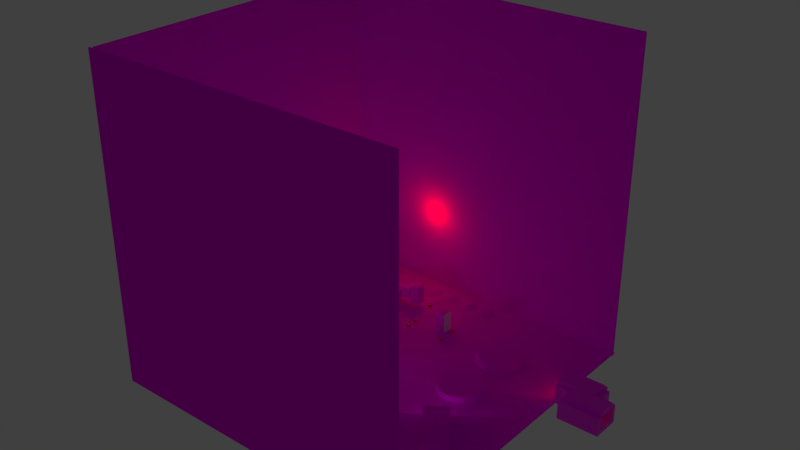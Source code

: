 # Source: room.blend  (saved by Blender 4.3.34; exported with 4.5.12 LTS)
import bpy
from mathutils import Matrix  # noqa: F401  (used for matrix-valued properties, if any)

bpy.ops.wm.read_factory_settings(use_empty=True)
scene = bpy.context.scene
scene.name = 'Scene'

# ---- collections
col_collection_1 = bpy.data.collections.new('Collection 1'); scene.collection.children.link(col_collection_1)

# ---- images (referenced by path relative to the original .blend; pixels are not part of the script)
import os
ASSET_DIR = os.environ.get("B2B_ASSET_DIR", "")  # directory of the original .blend (textures are referenced by path, not embedded)
HERE = os.path.dirname(os.path.abspath(__file__))  # packed textures are extracted next to this script under _unpacked/

def load_image(name, relpath, width, height, colorspace="sRGB"):
    """Load a texture the original file referenced (path relative to the .blend, or extracted next to this script)."""
    p = next((c for c in (os.path.join(HERE, relpath), os.path.join(ASSET_DIR, relpath)) if relpath and os.path.exists(c)), "")
    if p:
        img = bpy.data.images.load(p, check_existing=True)
        img.name = name
    else:  # same state as the original file: an image datablock whose file is absent (Cycles renders it pink)
        img = bpy.data.images.new(name, width, height)
        img.source = "FILE"
        img.filepath = "//" + (relpath or name)
    img.colorspace_settings.name = colorspace
    return img
img_hightech_png = load_image('hightech.png', 'hightech.png', 1024, 1024, 'sRGB')
img_mesh_png = load_image('mesh.png', 'mesh.png', 1024, 1024, 'sRGB')
img_floor_png = load_image('floor.png', 'floor.png', 1024, 1024, 'sRGB')
img_tile01_png = load_image('tile01.png', 'tile01.png', 1024, 1024, 'sRGB')

# ---- materials (node trees are filled in below, after node groups)
mat_othermaterial = bpy.data.materials.new('OtherMaterial')
mat_othermaterial.alpha_threshold = 0.0
mat_othermaterial.use_transparent_shadow = False
mat_othermaterial.roughness = 0.5
mat_material_001 = bpy.data.materials.new('Material.001')
mat_material_001.alpha_threshold = 0.0
mat_material_001.use_transparent_shadow = False
mat_material_001.preview_render_type = 'CUBE'
mat_material_001.roughness = 0.5
mat_function = bpy.data.materials.new('Function')
mat_function.use_transparent_shadow = False
mat_floormat = bpy.data.materials.new('FloorMat')
mat_floormat.alpha_threshold = 0.0
mat_floormat.use_transparent_shadow = False
mat_floormat.preview_render_type = 'CUBE'
mat_floormat.roughness = 0.5
mat_floormat.specular_intensity = 0.0
mat_automat = bpy.data.materials.new('AutoMat')
mat_automat.use_transparent_shadow = False

# ---- material node trees
mat_othermaterial.use_nodes = True; mat_othermaterial.node_tree.nodes.clear()
_N = mat_othermaterial.node_tree.nodes; _L = mat_othermaterial.node_tree.links
n0 = _N.new('ShaderNodeOutputMaterial'); n0.name = 'Material Output'; n0.location = (300, 300)
n1 = _N.new('ShaderNodeBsdfPrincipled'); n1.name = 'Principled BSDF'; n1.location = (10, 300)
n1.distribution = 'GGX'
n1.subsurface_method = 'BURLEY'
n1.inputs[3].default_value = 1.45
n1.inputs[13].default_value = 0.0
n1.inputs[27].default_value = (0.0, 0.0, 0.0, 1.0)
n1.inputs[28].default_value = 1.0
n2 = _N.new('ShaderNodeTexImage'); n2.name = 'Image Texture'; n2.location = (-280, 280)
n2.image = img_hightech_png
_L.new(n1.outputs[0], n0.inputs[0])
_L.new(n2.outputs[0], n1.inputs[0])
n0.is_active_output = True
mat_material_001.use_nodes = True; mat_material_001.node_tree.nodes.clear()
_N = mat_material_001.node_tree.nodes; _L = mat_material_001.node_tree.links
n0 = _N.new('ShaderNodeOutputMaterial'); n0.name = 'Material Output'; n0.location = (300, 300)
n1 = _N.new('ShaderNodeBsdfPrincipled'); n1.name = 'Principled BSDF'; n1.location = (10, 300)
n1.distribution = 'GGX'
n1.subsurface_method = 'BURLEY'
n1.inputs[3].default_value = 1.45
n1.inputs[13].default_value = 0.0
n1.inputs[27].default_value = (0.0, 0.0, 0.0, 1.0)
n1.inputs[28].default_value = 1.0
n2 = _N.new('ShaderNodeTexImage'); n2.name = 'Image Texture'; n2.location = (-280, 280)
n2.image = img_mesh_png
_L.new(n1.outputs[0], n0.inputs[0])
_L.new(n2.outputs[0], n1.inputs[0])
n0.is_active_output = True
mat_function.use_nodes = True; mat_function.node_tree.nodes.clear()
_N = mat_function.node_tree.nodes; _L = mat_function.node_tree.links
n0 = _N.new('ShaderNodeBsdfPrincipled'); n0.name = 'Principled BSDF'; n0.location = (10, 300)
n0.distribution = 'GGX'
n0.subsurface_method = 'BURLEY'
n0.inputs[0].default_value = (0.8, 0.004389, 0.0, 1.0)
n0.inputs[3].default_value = 1.45
n0.inputs[27].default_value = (0.0, 0.0, 0.0, 1.0)
n0.inputs[28].default_value = 1.0
n1 = _N.new('ShaderNodeOutputMaterial'); n1.name = 'Material Output'; n1.location = (300, 300)
_L.new(n0.outputs[0], n1.inputs[0])
n1.is_active_output = True
mat_floormat.use_nodes = True; mat_floormat.node_tree.nodes.clear()
_N = mat_floormat.node_tree.nodes; _L = mat_floormat.node_tree.links
n0 = _N.new('ShaderNodeOutputMaterial'); n0.name = 'Material Output'; n0.location = (300, 300)
n1 = _N.new('ShaderNodeBsdfPrincipled'); n1.name = 'Principled BSDF'; n1.location = (10, 300)
n1.distribution = 'GGX'
n1.subsurface_method = 'BURLEY'
n1.inputs[3].default_value = 1.45
n1.inputs[13].default_value = 0.0
n1.inputs[27].default_value = (0.0, 0.0, 0.0, 1.0)
n1.inputs[28].default_value = 1.0
n2 = _N.new('ShaderNodeTexImage'); n2.name = 'Image Texture.001'; n2.location = (-280, 280)
n2.image = img_floor_png
_L.new(n1.outputs[0], n0.inputs[0])
_L.new(n2.outputs[0], n1.inputs[0])
n0.is_active_output = True
mat_automat.use_nodes = True; mat_automat.node_tree.nodes.clear()
_N = mat_automat.node_tree.nodes; _L = mat_automat.node_tree.links
n0 = _N.new('ShaderNodeBsdfPrincipled'); n0.name = 'Principled BSDF'; n0.location = (10, 300)
n0.distribution = 'GGX'
n0.subsurface_method = 'RANDOM_WALK_SKIN'
n0.inputs[3].default_value = 1.45
n0.inputs[27].default_value = (0.0, 0.0, 0.0, 1.0)
n0.inputs[28].default_value = 1.0
n1 = _N.new('ShaderNodeOutputMaterial'); n1.name = 'Material Output'; n1.location = (300, 300)
n2 = _N.new('ShaderNodeTexCoord'); n2.name = 'Texture Coordinate'; n2.location = (-470, 300)
n3 = _N.new('ShaderNodeTexImage'); n3.name = 'Image Texture'; n3.location = (-280, 329)
n3.image = img_tile01_png
_L.new(n0.outputs[0], n1.inputs[0])
_L.new(n3.outputs[0], n0.inputs[0])
_L.new(n2.outputs[2], n3.inputs[0])
n1.is_active_output = True

# ---- world
world_world = bpy.data.worlds.new('World'); scene.world = world_world
world_world.color = (0.05088, 0.05088, 0.05088)
world_world.use_sun_shadow = False
world_world.sun_shadow_jitter_overblur = 0.0
world_world.cycles.sampling_method = 'MANUAL'

# ---- lights
light_point_004 = bpy.data.lights.new('Point.004', 'POINT')
light_point_004.color = (0.9171, 1.0, 0.0)
light_point_004.transmission_factor = 0.0
light_point_004.energy = 1000.0
light_point_004.shadow_buffer_clip_start = 0.5
light_point_004.shadow_soft_size = 0.1
light_point_004.shadow_maximum_resolution = 0.006
light_point_004.use_absolute_resolution = True
light_point_003 = bpy.data.lights.new('Point.003', 'POINT')
light_point_003.color = (0.01169, 100.0, 0.0)
light_point_003.transmission_factor = 0.0
light_point_003.energy = 100.0
light_point_003.shadow_buffer_clip_start = 0.5
light_point_003.shadow_soft_size = 0.1
light_point_003.shadow_maximum_resolution = 0.006
light_point_003.use_absolute_resolution = True
light_point_002 = bpy.data.lights.new('Point.002', 'POINT')
light_point_002.color = (1.0, 0.03288, 0.0)
light_point_002.transmission_factor = 0.0
light_point_002.energy = 100.0
light_point_002.shadow_buffer_clip_start = 0.5
light_point_002.shadow_soft_size = 0.1
light_point_002.shadow_maximum_resolution = 0.006
light_point_002.use_absolute_resolution = True
light_point_001 = bpy.data.lights.new('Point.001', 'POINT')
light_point_001.transmission_factor = 0.0
light_point_001.energy = 100.0
light_point_001.shadow_buffer_clip_start = 0.5
light_point_001.shadow_soft_size = 0.1
light_point_001.shadow_maximum_resolution = 0.006
light_point_001.use_absolute_resolution = True
light_point_005 = bpy.data.lights.new('Point.005', 'POINT')
light_point_005.transmission_factor = 0.0
light_point_005.energy = 1000.0
light_point_005.shadow_buffer_clip_start = 0.5
light_point_005.shadow_soft_size = 0.1
light_point_005.shadow_maximum_resolution = 0.006
light_point_005.use_absolute_resolution = True

# ---- meshes
me_cube_035 = bpy.data.meshes.new('Cube.035')
me_cube_035.from_pydata([(-1.051, -1.095, -1.164), (-1.051, -1.095, 15.89), (-1.051, 0.9192, -1.164), (-1.051, 0.9192, 15.89), (0.9633, -1.095, -1.164), (0.9633, -1.095, 15.89), (0.9633, 0.9192, -1.164), (0.9633, 0.9192, 15.89)], [], [(0, 1, 3, 2), (2, 3, 7, 6), (6, 7, 5, 4), (4, 5, 1, 0), (2, 6, 4, 0), (7, 3, 1, 5)])
_uv = me_cube_035.uv_layers.new(name='UVMap')
_uv.uv.foreach_set('vector', [1.431e-06, 4.16, 0.0, -3.16, 1.0, -3.16, 1.0, 4.16, 1.0, -3.147, 1.0, 4.147, 7.451e-07, 4.147, 0.0, -3.147, 1.0, -3.148, 1.0, 4.148, 0.0, 4.148, 5.96e-08, -3.148, -0.9904, 3.097, -0.9904, -2.097, -0.3771, -2.097, -0.3771, 3.097, 0.0001, 0.0001001, 0.9999, 9.998e-05, 0.9999, 0.9999, 9.998e-05, 0.9999, 0.9999, 0.9999, 9.998e-05, 0.9999, 0.0001, 9.998e-05, 0.9999, 9.998e-05])
me_cube_035.materials.append(mat_othermaterial)
me_cube_035.use_remesh_preserve_volume = False
me_cube_035.use_remesh_preserve_attributes = False
me_cube_035.use_mirror_vertex_groups = False
me_cube_035.update()
me_cube_034 = bpy.data.meshes.new('Cube.034')
me_cube_034.from_pydata([(-1.051, 0.1136, -1.164), (-1.051, 0.1136, 0.8505), (-1.051, 0.9192, -1.164), (-1.051, 0.9192, 0.8505), (2.172, 0.1136, -1.164), (2.172, 0.1136, 0.8505), (2.172, 0.9192, -1.164), (2.172, 0.9192, 0.8505)], [], [(0, 1, 3, 2), (2, 3, 7, 6), (6, 7, 5, 4), (4, 5, 1, 0), (2, 6, 4, 0), (7, 3, 1, 5)])
_uv = me_cube_034.uv_layers.new(name='UVMap')
_uv.uv.foreach_set('vector', [9.998e-05, 0.9999, 9.998e-05, 9.998e-05, 0.9999, 9.998e-05, 0.9999, 0.9999, 9.998e-05, 0.9999, 9.998e-05, 9.998e-05, 0.9999, 9.998e-05, 0.9999, 0.9999, 0.9999, 9.998e-05, 0.9999, 0.9999, 9.998e-05, 0.9999, 9.998e-05, 9.998e-05, 0.9999, 9.998e-05, 0.9999, 0.9999, 0.0001, 0.9999, 9.998e-05, 9.998e-05, 0.0001, 0.0001001, 0.9999, 9.998e-05, 0.9999, 0.9999, 9.998e-05, 0.9999, 0.9999, 0.9999, 9.998e-05, 0.9999, 0.0001, 9.998e-05, 0.9999, 9.998e-05])
me_cube_034.materials.append(mat_othermaterial)
me_cube_034.use_remesh_preserve_volume = False
me_cube_034.use_remesh_preserve_attributes = False
me_cube_034.use_mirror_vertex_groups = False
me_cube_034.update()
me_cube_033 = bpy.data.meshes.new('Cube.033')
me_cube_033.from_pydata([(-1.051, 0.1136, -1.164), (-1.051, 0.1136, 0.8505), (-1.051, 0.9192, -1.164), (-1.051, 0.9192, 0.8505), (2.172, 0.1136, -1.164), (2.172, 0.1136, 0.8505), (2.172, 0.9192, -1.164), (2.172, 0.9192, 0.8505)], [], [(0, 1, 3, 2), (2, 3, 7, 6), (6, 7, 5, 4), (4, 5, 1, 0), (2, 6, 4, 0), (7, 3, 1, 5)])
_uv = me_cube_033.uv_layers.new(name='UVMap')
_uv.uv.foreach_set('vector', [9.998e-05, 0.9999, 9.998e-05, 9.998e-05, 0.9999, 9.998e-05, 0.9999, 0.9999, 9.998e-05, 0.9999, 9.998e-05, 9.998e-05, 0.9999, 9.998e-05, 0.9999, 0.9999, 0.9999, 9.998e-05, 0.9999, 0.9999, 9.998e-05, 0.9999, 9.998e-05, 9.998e-05, 0.9999, 9.998e-05, 0.9999, 0.9999, 0.0001, 0.9999, 9.998e-05, 9.998e-05, 0.0001, 0.0001001, 0.9999, 9.998e-05, 0.9999, 0.9999, 9.998e-05, 0.9999, 0.9999, 0.9999, 9.998e-05, 0.9999, 0.0001, 9.998e-05, 0.9999, 9.998e-05])
me_cube_033.materials.append(mat_othermaterial)
me_cube_033.use_remesh_preserve_volume = False
me_cube_033.use_remesh_preserve_attributes = False
me_cube_033.use_mirror_vertex_groups = False
me_cube_033.update()
me_cube_032 = bpy.data.meshes.new('Cube.032')
me_cube_032.from_pydata([(-1.051, -1.095, -1.164), (-1.051, -1.095, 1.656), (-1.051, 0.9192, -1.164), (-1.051, 0.9192, 1.656), (0.9633, -1.095, -1.164), (0.9633, -1.095, 1.656), (0.9633, 0.9192, -1.164), (0.9633, 0.9192, 1.656)], [], [(0, 1, 3, 2), (2, 3, 7, 6), (6, 7, 5, 4), (4, 5, 1, 0), (2, 6, 4, 0), (7, 3, 1, 5)])
_uv = me_cube_032.uv_layers.new(name='UVMap')
_uv.uv.foreach_set('vector', [9.998e-05, 0.9999, 9.998e-05, 9.998e-05, 0.9999, 9.998e-05, 0.9999, 0.9999, 9.998e-05, 0.9999, 9.998e-05, 9.998e-05, 0.9999, 9.998e-05, 0.9999, 0.9999, 0.9999, 9.998e-05, 0.9999, 0.9999, 9.998e-05, 0.9999, 9.998e-05, 9.998e-05, 0.9999, 9.998e-05, 0.9999, 0.9999, 0.0001, 0.9999, 9.998e-05, 9.998e-05, 0.0001, 0.0001001, 0.9999, 9.998e-05, 0.9999, 0.9999, 9.998e-05, 0.9999, 0.9999, 0.9999, 9.998e-05, 0.9999, 0.0001, 9.998e-05, 0.9999, 9.998e-05])
me_cube_032.materials.append(mat_othermaterial)
me_cube_032.use_remesh_preserve_volume = False
me_cube_032.use_remesh_preserve_attributes = False
me_cube_032.use_mirror_vertex_groups = False
me_cube_032.update()
me_cube_031 = bpy.data.meshes.new('Cube.031')
me_cube_031.from_pydata([(-1.051, -1.095, -1.164), (-1.051, -1.095, 1.656), (-1.051, 0.9192, -1.164), (-1.051, 0.9192, 1.656), (0.9633, -1.095, -1.164), (0.9633, -1.095, 1.656), (0.9633, 0.9192, -1.164), (0.9633, 0.9192, 1.656)], [], [(0, 1, 3, 2), (2, 3, 7, 6), (6, 7, 5, 4), (4, 5, 1, 0), (2, 6, 4, 0), (7, 3, 1, 5)])
_uv = me_cube_031.uv_layers.new(name='UVMap')
_uv.uv.foreach_set('vector', [9.998e-05, 0.9999, 9.998e-05, 9.998e-05, 0.9999, 9.998e-05, 0.9999, 0.9999, 9.998e-05, 0.9999, 9.998e-05, 9.998e-05, 0.9999, 9.998e-05, 0.9999, 0.9999, 0.9999, 9.998e-05, 0.9999, 0.9999, 9.998e-05, 0.9999, 9.998e-05, 9.998e-05, 0.9999, 9.998e-05, 0.9999, 0.9999, 0.0001, 0.9999, 9.998e-05, 9.998e-05, 0.0001, 0.0001001, 0.9999, 9.998e-05, 0.9999, 0.9999, 9.998e-05, 0.9999, 0.9999, 0.9999, 9.998e-05, 0.9999, 0.0001, 9.998e-05, 0.9999, 9.998e-05])
me_cube_031.materials.append(mat_othermaterial)
me_cube_031.use_remesh_preserve_volume = False
me_cube_031.use_remesh_preserve_attributes = False
me_cube_031.use_mirror_vertex_groups = False
me_cube_031.update()
me_cube_030 = bpy.data.meshes.new('Cube.030')
me_cube_030.from_pydata([(-1.051, 0.1136, -1.164), (-1.051, 0.1136, 0.8505), (-1.051, 0.9192, -1.164), (-1.051, 0.9192, 0.8505), (2.172, 0.1136, -1.164), (2.172, 0.1136, 0.8505), (2.172, 0.9192, -1.164), (2.172, 0.9192, 0.8505)], [], [(0, 1, 3, 2), (2, 3, 7, 6), (6, 7, 5, 4), (4, 5, 1, 0), (2, 6, 4, 0), (7, 3, 1, 5)])
_uv = me_cube_030.uv_layers.new(name='UVMap')
_uv.uv.foreach_set('vector', [9.998e-05, 0.9999, 9.998e-05, 9.998e-05, 0.9999, 9.998e-05, 0.9999, 0.9999, 9.998e-05, 0.9999, 9.998e-05, 9.998e-05, 0.9999, 9.998e-05, 0.9999, 0.9999, 0.9999, 9.998e-05, 0.9999, 0.9999, 9.998e-05, 0.9999, 9.998e-05, 9.998e-05, 0.9999, 9.998e-05, 0.9999, 0.9999, 0.0001, 0.9999, 9.998e-05, 9.998e-05, 0.0001, 0.0001001, 0.9999, 9.998e-05, 0.9999, 0.9999, 9.998e-05, 0.9999, 0.9999, 0.9999, 9.998e-05, 0.9999, 0.0001, 9.998e-05, 0.9999, 9.998e-05])
me_cube_030.materials.append(mat_othermaterial)
me_cube_030.use_remesh_preserve_volume = False
me_cube_030.use_remesh_preserve_attributes = False
me_cube_030.use_mirror_vertex_groups = False
me_cube_030.update()
me_cube_029 = bpy.data.meshes.new('Cube.029')
me_cube_029.from_pydata([(-1.051, 0.1136, -1.164), (-1.051, 0.1136, 0.8505), (-1.051, 0.9192, -1.164), (-1.051, 0.9192, 0.8505), (2.172, 0.1136, -1.164), (2.172, 0.1136, 0.8505), (2.172, 0.9192, -1.164), (2.172, 0.9192, 0.8505)], [], [(0, 1, 3, 2), (2, 3, 7, 6), (6, 7, 5, 4), (4, 5, 1, 0), (2, 6, 4, 0), (7, 3, 1, 5)])
_uv = me_cube_029.uv_layers.new(name='UVMap')
_uv.uv.foreach_set('vector', [9.998e-05, 0.9999, 9.998e-05, 9.998e-05, 0.9999, 9.998e-05, 0.9999, 0.9999, 9.998e-05, 0.9999, 9.998e-05, 9.998e-05, 0.9999, 9.998e-05, 0.9999, 0.9999, 0.9999, 9.998e-05, 0.9999, 0.9999, 9.998e-05, 0.9999, 9.998e-05, 9.998e-05, 0.9999, 9.998e-05, 0.9999, 0.9999, 0.0001, 0.9999, 9.998e-05, 9.998e-05, 0.0001, 0.0001001, 0.9999, 9.998e-05, 0.9999, 0.9999, 9.998e-05, 0.9999, 0.9999, 0.9999, 9.998e-05, 0.9999, 0.0001, 9.998e-05, 0.9999, 9.998e-05])
me_cube_029.materials.append(mat_othermaterial)
me_cube_029.use_remesh_preserve_volume = False
me_cube_029.use_remesh_preserve_attributes = False
me_cube_029.use_mirror_vertex_groups = False
me_cube_029.update()
me_cube_028 = bpy.data.meshes.new('Cube.028')
me_cube_028.from_pydata([(-1.051, -1.095, -1.164), (-1.051, -1.095, 13.89), (-1.051, 0.9192, -1.164), (-1.051, 0.9192, 13.89), (0.9633, -1.095, -1.164), (0.9633, -1.095, 13.89), (0.9633, 0.9192, -1.164), (0.9633, 0.9192, 13.89)], [], [(0, 1, 3, 2), (2, 3, 7, 6), (6, 7, 5, 4), (4, 5, 1, 0), (2, 6, 4, 0), (7, 3, 1, 5)])
_uv = me_cube_028.uv_layers.new(name='UVMap')
_uv.uv.foreach_set('vector', [-2.014, 0.9899, -2.014, -6.74, -1.009, -6.74, -1.009, 0.9899, -1.009, 0.9899, -1.009, -6.74, -0.00425, -6.74, -0.004252, 0.9899, -0.004252, 0.9899, -0.00425, -6.74, 1.001, -6.74, 1.001, 0.9899, 1.001, 0.9899, 1.001, -6.74, 2.006, -6.74, 2.006, 0.9899, 0.0001, 0.0001001, 0.9999, 9.998e-05, 0.9999, 0.9999, 9.998e-05, 0.9999, 0.9999, 0.9999, 9.998e-05, 0.9999, 0.0001, 9.998e-05, 0.9999, 9.998e-05])
me_cube_028.materials.append(mat_othermaterial)
me_cube_028.use_remesh_preserve_volume = False
me_cube_028.use_remesh_preserve_attributes = False
me_cube_028.use_mirror_vertex_groups = False
me_cube_028.update()
me_cube_027 = bpy.data.meshes.new('Cube.027')
me_cube_027.from_pydata([(-0.8088, -0.2461, -0.9628), (-0.8088, -0.2461, 2.06), (-0.6904, 1.162, -0.9628), (-0.6904, 1.162, 2.06), (1.122, -1.02, -0.9628), (1.122, -1.02, 2.06), (1.204, 2.724, -0.9628), (1.204, 2.724, 2.06)], [], [(0, 1, 3, 2), (2, 3, 7, 6), (6, 7, 5, 4), (4, 5, 1, 0), (2, 6, 4, 0), (7, 3, 1, 5)])
_uv = me_cube_027.uv_layers.new(name='UVMap')
_uv.uv.foreach_set('vector', [9.998e-05, 0.9999, 9.998e-05, 9.998e-05, 0.9999, 9.998e-05, 0.9999, 0.9999, 9.998e-05, 0.9999, 9.998e-05, 9.998e-05, 0.9999, 9.998e-05, 0.9999, 0.9999, 0.9999, 9.998e-05, 0.9999, 0.9999, 9.998e-05, 0.9999, 9.998e-05, 9.998e-05, 0.9999, 9.998e-05, 0.9999, 0.9999, 0.0001, 0.9999, 9.998e-05, 9.998e-05, 0.0001, 0.0001001, 0.9999, 9.998e-05, 0.9999, 0.9999, 9.998e-05, 0.9999, 0.9999, 0.9999, 9.998e-05, 0.9999, 0.0001, 9.998e-05, 0.9999, 9.998e-05])
me_cube_027.materials.append(mat_othermaterial)
me_cube_027.use_remesh_preserve_volume = False
me_cube_027.use_remesh_preserve_attributes = False
me_cube_027.use_mirror_vertex_groups = False
me_cube_027.update()
me_cube_026 = bpy.data.meshes.new('Cube.026')
me_cube_026.from_pydata([(-0.8704, 0.02591, -1.133), (-0.8704, 0.02591, 1.889), (-0.921, 2.805, -1.133), (-0.921, 2.805, 1.889), (0.955, -0.9714, -1.133), (0.955, -0.9714, 1.889), (0.9877, 2.881, -1.133), (0.9877, 2.881, 1.889)], [], [(0, 1, 3, 2), (2, 3, 7, 6), (6, 7, 5, 4), (4, 5, 1, 0), (2, 6, 4, 0), (7, 3, 1, 5)])
_uv = me_cube_026.uv_layers.new(name='UVMap')
_uv.uv.foreach_set('vector', [9.998e-05, 0.9999, 9.998e-05, 9.998e-05, 0.9999, 9.998e-05, 0.9999, 0.9999, 9.998e-05, 0.9999, 9.998e-05, 9.998e-05, 0.9999, 9.998e-05, 0.9999, 0.9999, 0.9999, 9.998e-05, 0.9999, 0.9999, 9.998e-05, 0.9999, 9.998e-05, 9.998e-05, 0.9999, 9.998e-05, 0.9999, 0.9999, 0.0001, 0.9999, 9.998e-05, 9.998e-05, 0.0001, 0.0001001, 0.9999, 9.998e-05, 0.9999, 0.9999, 9.998e-05, 0.9999, 0.9999, 0.9999, 9.998e-05, 0.9999, 0.0001, 9.998e-05, 0.9999, 9.998e-05])
me_cube_026.materials.append(mat_othermaterial)
me_cube_026.use_remesh_preserve_volume = False
me_cube_026.use_remesh_preserve_attributes = False
me_cube_026.use_mirror_vertex_groups = False
me_cube_026.update()
me_cube_025 = bpy.data.meshes.new('Cube.025')
me_cube_025.from_pydata([(-0.8691, -0.006683, -1.084), (-0.8691, -0.006681, 1.938), (-0.8691, 2.827, -1.084), (-0.8691, 2.827, 1.938), (1.02, -0.9512, -1.084), (1.02, -0.9512, 1.938), (1.02, 2.827, -1.084), (1.02, 2.827, 1.938)], [], [(0, 1, 3, 2), (2, 3, 7, 6), (6, 7, 5, 4), (4, 5, 1, 0), (2, 6, 4, 0), (7, 3, 1, 5)])
_uv = me_cube_025.uv_layers.new(name='UVMap')
_uv.uv.foreach_set('vector', [9.998e-05, 0.9999, 9.998e-05, 9.998e-05, 0.9999, 9.998e-05, 0.9999, 0.9999, 9.998e-05, 0.9999, 9.998e-05, 9.998e-05, 0.9999, 9.998e-05, 0.9999, 0.9999, 0.9999, 9.998e-05, 0.9999, 0.9999, 9.998e-05, 0.9999, 9.998e-05, 9.998e-05, 0.9999, 9.998e-05, 0.9999, 0.9999, 0.0001, 0.9999, 9.998e-05, 9.998e-05, 0.0001, 0.0001001, 0.9999, 9.998e-05, 0.9999, 0.9999, 9.998e-05, 0.9999, 0.9999, 0.9999, 9.998e-05, 0.9999, 0.0001, 9.998e-05, 0.9999, 9.998e-05])
me_cube_025.materials.append(mat_material_001)
me_cube_025.use_remesh_preserve_volume = False
me_cube_025.use_remesh_preserve_attributes = False
me_cube_025.use_mirror_vertex_groups = False
me_cube_025.update()
me_cube_024 = bpy.data.meshes.new('Cube.024')
me_cube_024.from_pydata([(-0.6156, -2.052, -2.052), (-0.6156, -2.052, 2.052), (-0.6156, 2.052, -2.052), (-0.6156, 2.052, 2.052), (0.6156, -2.052, -2.052), (0.6156, -2.052, 2.052), (0.6156, 2.052, -2.052), (0.6156, 2.052, 2.052)], [], [(0, 1, 3, 2), (2, 3, 7, 6), (6, 7, 5, 4), (4, 5, 1, 0), (2, 6, 4, 0), (7, 3, 1, 5)])
_uv = me_cube_024.uv_layers.new(name='UVMap')
_uv.uv.foreach_set('vector', [9.998e-05, 0.9999, 9.998e-05, 9.998e-05, 0.9999, 9.998e-05, 0.9999, 0.9999, 9.998e-05, 0.9999, 9.998e-05, 9.998e-05, 0.9999, 9.998e-05, 0.9999, 0.9999, 0.9999, 9.998e-05, 0.9999, 0.9999, 9.998e-05, 0.9999, 9.998e-05, 9.998e-05, 0.9999, 9.998e-05, 0.9999, 0.9999, 0.0001, 0.9999, 9.998e-05, 9.998e-05, 0.0001, 0.0001001, 0.9999, 9.998e-05, 0.9999, 0.9999, 9.998e-05, 0.9999, 0.9999, 0.9999, 9.998e-05, 0.9999, 0.0001, 9.998e-05, 0.9999, 9.998e-05])
me_cube_024.materials.append(mat_function)
me_cube_024.use_remesh_preserve_volume = False
me_cube_024.use_remesh_preserve_attributes = False
me_cube_024.use_mirror_vertex_groups = False
me_cube_024.update()
me_cube_018 = bpy.data.meshes.new('Cube.018')
me_cube_018.from_pydata([(-1.0, -1.0, -1.0), (-1.0, -1.0, 1.0), (-1.0, 1.0, -1.0), (-1.0, 1.0, 1.0), (1.0, -1.0, -1.0), (1.0, -1.0, 1.0), (1.0, 1.0, -1.0), (1.0, 1.0, 1.0)], [], [(0, 1, 3, 2), (2, 3, 7, 6), (6, 7, 5, 4), (4, 5, 1, 0), (2, 6, 4, 0), (7, 3, 1, 5)])
_uv = me_cube_018.uv_layers.new(name='UVMap')
_uv.uv.foreach_set('vector', [9.998e-05, 0.9999, 9.998e-05, 9.998e-05, 0.9999, 9.998e-05, 0.9999, 0.9999, 9.998e-05, 0.9999, 9.998e-05, 9.998e-05, 0.9999, 9.998e-05, 0.9999, 0.9999, 0.9999, 9.998e-05, 0.9999, 0.9999, 9.998e-05, 0.9999, 9.998e-05, 9.998e-05, 0.9999, 9.998e-05, 0.9999, 0.9999, 0.0001, 0.9999, 9.998e-05, 9.998e-05, 0.0001, 0.0001001, 0.9999, 9.998e-05, 0.9999, 0.9999, 9.998e-05, 0.9999, 0.9999, 0.9999, 9.998e-05, 0.9999, 0.0001, 9.998e-05, 0.9999, 9.998e-05])
me_cube_018.materials.append(mat_function)
me_cube_018.use_remesh_preserve_volume = False
me_cube_018.use_remesh_preserve_attributes = False
me_cube_018.use_mirror_vertex_groups = False
me_cube_018.update()
me_cube_022 = bpy.data.meshes.new('Cube.022')
me_cube_022.from_pydata([(-0.9142, 0.005075, -1.115), (-0.9142, 0.005075, 1.907), (-0.9142, 2.839, -1.115), (-0.9142, 2.839, 1.907), (0.9749, -0.9395, -1.115), (0.9749, -0.9395, 1.907), (0.9749, 2.839, -1.115), (0.9749, 2.839, 1.907)], [], [(0, 1, 3, 2), (2, 3, 7, 6), (6, 7, 5, 4), (4, 5, 1, 0), (2, 6, 4, 0), (7, 3, 1, 5)])
_uv = me_cube_022.uv_layers.new(name='UVMap')
_uv.uv.foreach_set('vector', [9.998e-05, 0.9999, 9.998e-05, 9.998e-05, 0.9999, 9.998e-05, 0.9999, 0.9999, 9.998e-05, 0.9999, 9.998e-05, 9.998e-05, 0.9999, 9.998e-05, 0.9999, 0.9999, 0.9999, 9.998e-05, 0.9999, 0.9999, 9.998e-05, 0.9999, 9.998e-05, 9.998e-05, 0.9999, 9.998e-05, 0.9999, 0.9999, 0.0001, 0.9999, 9.998e-05, 9.998e-05, 0.0001, 0.0001001, 0.9999, 9.998e-05, 0.9999, 0.9999, 9.998e-05, 0.9999, 0.9999, 0.9999, 9.998e-05, 0.9999, 0.0001, 9.998e-05, 0.9999, 9.998e-05])
me_cube_022.materials.append(mat_material_001)
me_cube_022.use_remesh_preserve_volume = False
me_cube_022.use_remesh_preserve_attributes = False
me_cube_022.use_mirror_vertex_groups = False
me_cube_022.update()
me_cube_021 = bpy.data.meshes.new('Cube.021')
me_cube_021.from_pydata([(-0.8182, -0.1678, -0.9628), (-0.8182, -0.1678, 2.06), (-0.6904, 1.162, -0.9628), (-0.6904, 1.162, 2.06), (1.112, -1.024, -0.9628), (1.112, -1.024, 2.06), (1.204, 2.724, -0.9628), (1.204, 2.724, 2.06)], [], [(0, 1, 3, 2), (2, 3, 7, 6), (6, 7, 5, 4), (4, 5, 1, 0), (2, 6, 4, 0), (7, 3, 1, 5)])
_uv = me_cube_021.uv_layers.new(name='UVMap')
_uv.uv.foreach_set('vector', [9.998e-05, 0.9999, 9.998e-05, 9.998e-05, 0.9999, 9.998e-05, 0.9999, 0.9999, 9.998e-05, 0.9999, 9.998e-05, 9.998e-05, 0.9999, 9.998e-05, 0.9999, 0.9999, 0.9999, 9.998e-05, 0.9999, 0.9999, 9.998e-05, 0.9999, 9.998e-05, 9.998e-05, 0.9999, 9.998e-05, 0.9999, 0.9999, 0.0001, 0.9999, 9.998e-05, 9.998e-05, 0.0001, 0.0001001, 0.9999, 9.998e-05, 0.9999, 0.9999, 9.998e-05, 0.9999, 0.9999, 0.9999, 9.998e-05, 0.9999, 0.0001, 9.998e-05, 0.9999, 9.998e-05])
me_cube_021.materials.append(mat_material_001)
me_cube_021.use_remesh_preserve_volume = False
me_cube_021.use_remesh_preserve_attributes = False
me_cube_021.use_mirror_vertex_groups = False
me_cube_021.update()
me_cube_020 = bpy.data.meshes.new('Cube.020')
me_cube_020.from_pydata([(-0.8182, -0.1678, -0.9628), (-0.8182, -0.1678, 2.06), (-0.6904, 1.162, -0.9628), (-0.6904, 1.162, 2.06), (1.112, -1.024, -0.9628), (1.112, -1.024, 2.06), (1.204, 2.724, -0.9628), (1.204, 2.724, 2.06)], [], [(0, 1, 3, 2), (2, 3, 7, 6), (6, 7, 5, 4), (4, 5, 1, 0), (2, 6, 4, 0), (7, 3, 1, 5)])
_uv = me_cube_020.uv_layers.new(name='UVMap')
_uv.uv.foreach_set('vector', [9.998e-05, 0.9999, 9.998e-05, 9.998e-05, 0.9999, 9.998e-05, 0.9999, 0.9999, 9.998e-05, 0.9999, 9.998e-05, 9.998e-05, 0.9999, 9.998e-05, 0.9999, 0.9999, 0.9999, 9.998e-05, 0.9999, 0.9999, 9.998e-05, 0.9999, 9.998e-05, 9.998e-05, 0.9999, 9.998e-05, 0.9999, 0.9999, 0.0001, 0.9999, 9.998e-05, 9.998e-05, 0.0001, 0.0001001, 0.9999, 9.998e-05, 0.9999, 0.9999, 9.998e-05, 0.9999, 0.9999, 0.9999, 9.998e-05, 0.9999, 0.0001, 9.998e-05, 0.9999, 9.998e-05])
me_cube_020.materials.append(mat_material_001)
me_cube_020.use_remesh_preserve_volume = False
me_cube_020.use_remesh_preserve_attributes = False
me_cube_020.use_mirror_vertex_groups = False
me_cube_020.update()
me_cube_000 = bpy.data.meshes.new('Cube.000')
me_cube_000.from_pydata([(-0.9142, 0.005075, -1.115), (-0.9142, 0.005075, 1.907), (-0.9142, 2.839, -1.115), (-0.9142, 2.839, 1.907), (0.9749, -0.9395, -1.115), (0.9749, -0.9395, 1.907), (0.9749, 2.839, -1.115), (0.9749, 2.839, 1.907)], [], [(0, 1, 3, 2), (2, 3, 7, 6), (6, 7, 5, 4), (4, 5, 1, 0), (2, 6, 4, 0), (7, 3, 1, 5)])
_uv = me_cube_000.uv_layers.new(name='UVMap')
_uv.uv.foreach_set('vector', [9.998e-05, 0.9999, 9.998e-05, 9.998e-05, 0.9999, 9.998e-05, 0.9999, 0.9999, 9.998e-05, 0.9999, 9.998e-05, 9.998e-05, 0.9999, 9.998e-05, 0.9999, 0.9999, 0.9999, 9.998e-05, 0.9999, 0.9999, 9.998e-05, 0.9999, 9.998e-05, 9.998e-05, 0.9999, 9.998e-05, 0.9999, 0.9999, 0.0001, 0.9999, 9.998e-05, 9.998e-05, 0.0001, 0.0001001, 0.9999, 9.998e-05, 0.9999, 0.9999, 9.998e-05, 0.9999, 0.9999, 0.9999, 9.998e-05, 0.9999, 0.0001, 9.998e-05, 0.9999, 9.998e-05])
me_cube_000.materials.append(mat_material_001)
me_cube_000.use_remesh_preserve_volume = False
me_cube_000.use_remesh_preserve_attributes = False
me_cube_000.use_mirror_vertex_groups = False
me_cube_000.update()
me_cube_017 = bpy.data.meshes.new('Cube.017')
me_cube_017.from_pydata([(-1.0, -1.0, -1.0), (-1.0, -1.0, 0.09705), (-1.0, 1.0, -1.0), (-1.0, 1.0, 0.09705), (1.0, -1.0, -1.0), (1.0, -1.0, -0.5383), (1.0, 1.0, -1.0), (1.0, 1.0, -0.5383)], [], [(0, 1, 3, 2), (2, 3, 7, 6), (6, 7, 5, 4), (4, 5, 1, 0), (2, 6, 4, 0), (7, 3, 1, 5)])
_uv = me_cube_017.uv_layers.new(name='UVMap')
_uv.uv.foreach_set('vector', [9.998e-05, 0.9999, 9.998e-05, 9.998e-05, 0.9999, 9.998e-05, 0.9999, 0.9999, 9.998e-05, 0.9999, 9.998e-05, 9.998e-05, 0.9999, 9.998e-05, 0.9999, 0.9999, 0.9999, 9.998e-05, 0.9999, 0.9999, 9.998e-05, 0.9999, 9.998e-05, 9.998e-05, 0.9999, 9.998e-05, 0.9999, 0.9999, 0.0001, 0.9999, 9.998e-05, 9.998e-05, 0.0001, 0.0001001, 0.9999, 9.998e-05, 0.9999, 0.9999, 9.998e-05, 0.9999, 0.9999, 0.9999, 9.998e-05, 0.9999, 0.0001, 9.998e-05, 0.9999, 9.998e-05])
me_cube_017.materials.append(mat_material_001)
me_cube_017.use_remesh_preserve_volume = False
me_cube_017.use_remesh_preserve_attributes = False
me_cube_017.use_mirror_vertex_groups = False
me_cube_017.update()
me_cube_016 = bpy.data.meshes.new('Cube.016')
me_cube_016.from_pydata([(-1.0, -1.0, -1.0), (-1.0, -1.0, 1.0), (-1.0, 1.0, -1.0), (-1.0, 1.0, 1.0), (1.0, -1.0, -1.0), (1.0, -1.0, 1.0), (1.0, 1.0, -1.0), (1.0, 1.0, 1.0)], [], [(0, 1, 3, 2), (2, 3, 7, 6), (6, 7, 5, 4), (4, 5, 1, 0), (2, 6, 4, 0), (7, 3, 1, 5)])
_uv = me_cube_016.uv_layers.new(name='UVMap')
_uv.uv.foreach_set('vector', [9.998e-05, 0.9999, 9.998e-05, 9.998e-05, 0.9999, 9.998e-05, 0.9999, 0.9999, 9.998e-05, 0.9999, 9.998e-05, 9.998e-05, 0.9999, 9.998e-05, 0.9999, 0.9999, 0.9999, 9.998e-05, 0.9999, 0.9999, 9.998e-05, 0.9999, 9.998e-05, 9.998e-05, 0.9999, 9.998e-05, 0.9999, 0.9999, 0.0001, 0.9999, 9.998e-05, 9.998e-05, 0.0001, 0.0001001, 0.9999, 9.998e-05, 0.9999, 0.9999, 9.998e-05, 0.9999, 0.9999, 0.9999, 9.998e-05, 0.9999, 0.0001, 9.998e-05, 0.9999, 9.998e-05])
me_cube_016.materials.append(mat_function)
me_cube_016.use_remesh_preserve_volume = False
me_cube_016.use_remesh_preserve_attributes = False
me_cube_016.use_mirror_vertex_groups = False
me_cube_016.update()
me_cube_015 = bpy.data.meshes.new('Cube.015')
me_cube_015.from_pydata([(-1.0, -1.0, -1.0), (-1.0, -1.0, 1.0), (-1.0, 1.0, -1.0), (-1.0, 1.0, 1.0), (1.0, -1.0, -1.0), (1.0, -1.0, 1.0), (1.0, 1.0, -1.0), (1.0, 1.0, 1.0)], [], [(0, 1, 3, 2), (2, 3, 7, 6), (6, 7, 5, 4), (4, 5, 1, 0), (2, 6, 4, 0), (7, 3, 1, 5)])
_uv = me_cube_015.uv_layers.new(name='UVMap')
_uv.uv.foreach_set('vector', [9.998e-05, 0.9999, 9.998e-05, 9.998e-05, 0.9999, 9.998e-05, 0.9999, 0.9999, 9.998e-05, 0.9999, 9.998e-05, 9.998e-05, 0.9999, 9.998e-05, 0.9999, 0.9999, 0.9999, 9.998e-05, 0.9999, 0.9999, 9.998e-05, 0.9999, 9.998e-05, 9.998e-05, 0.9999, 9.998e-05, 0.9999, 0.9999, 0.0001, 0.9999, 9.998e-05, 9.998e-05, 0.0001, 0.0001001, 0.9999, 9.998e-05, 0.9999, 0.9999, 9.998e-05, 0.9999, 0.9999, 0.9999, 9.998e-05, 0.9999, 0.0001, 9.998e-05, 0.9999, 9.998e-05])
me_cube_015.materials.append(mat_function)
me_cube_015.use_remesh_preserve_volume = False
me_cube_015.use_remesh_preserve_attributes = False
me_cube_015.use_mirror_vertex_groups = False
me_cube_015.update()
me_cube_014 = bpy.data.meshes.new('Cube.014')
me_cube_014.from_pydata([(-1.0, -1.0, -1.0), (-1.0, -1.0, 1.0), (-1.0, 1.0, -1.0), (-1.0, 1.0, 1.0), (1.0, -1.0, -1.0), (1.0, -1.0, 1.0), (1.0, 1.0, -1.0), (1.0, 1.0, 1.0)], [], [(0, 1, 3, 2), (2, 3, 7, 6), (6, 7, 5, 4), (4, 5, 1, 0), (2, 6, 4, 0), (7, 3, 1, 5)])
_uv = me_cube_014.uv_layers.new(name='UVMap')
_uv.uv.foreach_set('vector', [9.998e-05, 0.9999, 9.998e-05, 9.998e-05, 0.9999, 9.998e-05, 0.9999, 0.9999, 9.998e-05, 0.9999, 9.998e-05, 9.998e-05, 0.9999, 9.998e-05, 0.9999, 0.9999, 0.9999, 9.998e-05, 0.9999, 0.9999, 9.998e-05, 0.9999, 9.998e-05, 9.998e-05, 0.9999, 9.998e-05, 0.9999, 0.9999, 0.0001, 0.9999, 9.998e-05, 9.998e-05, 0.0001, 0.0001001, 0.9999, 9.998e-05, 0.9999, 0.9999, 9.998e-05, 0.9999, 0.9999, 0.9999, 9.998e-05, 0.9999, 0.0001, 9.998e-05, 0.9999, 9.998e-05])
me_cube_014.materials.append(mat_function)
me_cube_014.use_remesh_preserve_volume = False
me_cube_014.use_remesh_preserve_attributes = False
me_cube_014.use_mirror_vertex_groups = False
me_cube_014.update()
me_cube_013 = bpy.data.meshes.new('Cube.013')
me_cube_013.from_pydata([(-1.0, -1.0, -1.0), (-1.0, -1.0, 1.0), (-1.0, 1.0, -1.0), (-1.0, 1.0, 1.0), (1.0, -1.0, -1.0), (1.0, -1.0, 1.0), (1.0, 1.0, -1.0), (1.0, 1.0, 1.0)], [], [(0, 1, 3, 2), (2, 3, 7, 6), (6, 7, 5, 4), (4, 5, 1, 0), (2, 6, 4, 0), (7, 3, 1, 5)])
_uv = me_cube_013.uv_layers.new(name='UVMap')
_uv.uv.foreach_set('vector', [9.998e-05, 0.9999, 9.998e-05, 9.998e-05, 0.9999, 9.998e-05, 0.9999, 0.9999, 9.998e-05, 0.9999, 9.998e-05, 9.998e-05, 0.9999, 9.998e-05, 0.9999, 0.9999, 0.9999, 9.998e-05, 0.9999, 0.9999, 9.998e-05, 0.9999, 9.998e-05, 9.998e-05, 0.9999, 9.998e-05, 0.9999, 0.9999, 0.0001, 0.9999, 9.998e-05, 9.998e-05, 0.0001, 0.0001001, 0.9999, 9.998e-05, 0.9999, 0.9999, 9.998e-05, 0.9999, 0.9999, 0.9999, 9.998e-05, 0.9999, 0.0001, 9.998e-05, 0.9999, 9.998e-05])
me_cube_013.materials.append(mat_function)
me_cube_013.use_remesh_preserve_volume = False
me_cube_013.use_remesh_preserve_attributes = False
me_cube_013.use_mirror_vertex_groups = False
me_cube_013.update()
me_cube_012 = bpy.data.meshes.new('Cube.012')
me_cube_012.from_pydata([(-1.0, -1.0, -1.0), (-1.0, -1.0, 0.09705), (-1.0, 1.0, -1.0), (-1.0, 1.0, 0.09705), (1.0, -1.0, -1.0), (1.0, -1.0, 0.09705), (1.0, 1.0, -1.0), (1.0, 1.0, 0.09705)], [], [(0, 1, 3, 2), (2, 3, 7, 6), (6, 7, 5, 4), (4, 5, 1, 0), (2, 6, 4, 0), (7, 3, 1, 5)])
_uv = me_cube_012.uv_layers.new(name='UVMap')
_uv.uv.foreach_set('vector', [9.998e-05, 0.9999, 9.998e-05, 9.998e-05, 0.9999, 9.998e-05, 0.9999, 0.9999, 9.998e-05, 0.9999, 9.998e-05, 9.998e-05, 0.9999, 9.998e-05, 0.9999, 0.9999, 0.9999, 9.998e-05, 0.9999, 0.9999, 9.998e-05, 0.9999, 9.998e-05, 9.998e-05, 0.9999, 9.998e-05, 0.9999, 0.9999, 0.0001, 0.9999, 9.998e-05, 9.998e-05, 0.0001, 0.0001001, 0.9999, 9.998e-05, 0.9999, 0.9999, 9.998e-05, 0.9999, 0.9999, 0.9999, 9.998e-05, 0.9999, 0.0001, 9.998e-05, 0.9999, 9.998e-05])
me_cube_012.materials.append(mat_material_001)
me_cube_012.use_remesh_preserve_volume = False
me_cube_012.use_remesh_preserve_attributes = False
me_cube_012.use_mirror_vertex_groups = False
me_cube_012.update()
me_cube_011 = bpy.data.meshes.new('Cube.011')
me_cube_011.from_pydata([(4.267, -8.765, -2.087), (4.267, -8.765, -0.08734), (-1.3, 0.7223, 3.568), (-1.3, 0.7223, 5.568), (5.992, -7.753, -2.087), (5.992, -7.753, -0.08734), (0.4252, 1.734, 3.568), (0.4252, 1.734, 5.568)], [], [(0, 1, 3, 2), (2, 3, 7, 6), (6, 7, 5, 4), (4, 5, 1, 0), (2, 6, 4, 0), (7, 3, 1, 5)])
_uv = me_cube_011.uv_layers.new(name='UVMap')
_uv.uv.foreach_set('vector', [9.998e-05, 0.9999, 9.998e-05, 9.998e-05, 0.9999, 9.998e-05, 0.9999, 0.9999, 9.998e-05, 0.9999, 9.998e-05, 9.998e-05, 0.9999, 9.998e-05, 0.9999, 0.9999, 0.9999, 9.998e-05, 0.9999, 0.9999, 9.998e-05, 0.9999, 9.998e-05, 9.998e-05, 0.9999, 9.998e-05, 0.9999, 0.9999, 0.0001, 0.9999, 9.998e-05, 9.998e-05, 0.0001, 0.0001001, 0.9999, 9.998e-05, 0.9999, 0.9999, 9.998e-05, 0.9999, 0.9999, 0.9999, 9.998e-05, 0.9999, 0.0001, 9.998e-05, 0.9999, 9.998e-05])
me_cube_011.materials.append(mat_material_001)
me_cube_011.use_remesh_preserve_volume = False
me_cube_011.use_remesh_preserve_attributes = False
me_cube_011.use_mirror_vertex_groups = False
me_cube_011.update()
me_cube_010 = bpy.data.meshes.new('Cube.010')
me_cube_010.from_pydata([(-1.051, -1.095, -1.164), (-1.051, -1.095, 0.8505), (-1.051, 0.9192, -1.164), (-1.051, 0.9192, 0.8505), (0.9633, -1.095, -1.164), (0.9633, -1.095, 0.8505), (0.9633, 0.9192, -1.164), (0.9633, 0.9192, 0.8505)], [], [(0, 1, 3, 2), (2, 3, 7, 6), (6, 7, 5, 4), (4, 5, 1, 0), (2, 6, 4, 0), (7, 3, 1, 5)])
_uv = me_cube_010.uv_layers.new(name='UVMap')
_uv.uv.foreach_set('vector', [9.998e-05, 0.9999, 9.998e-05, 9.998e-05, 0.9999, 9.998e-05, 0.9999, 0.9999, 9.998e-05, 0.9999, 9.998e-05, 9.998e-05, 0.9999, 9.998e-05, 0.9999, 0.9999, 0.9999, 9.998e-05, 0.9999, 0.9999, 9.998e-05, 0.9999, 9.998e-05, 9.998e-05, 0.9999, 9.998e-05, 0.9999, 0.9999, 0.0001, 0.9999, 9.998e-05, 9.998e-05, 0.0001, 0.0001001, 0.9999, 9.998e-05, 0.9999, 0.9999, 9.998e-05, 0.9999, 0.9999, 0.9999, 9.998e-05, 0.9999, 0.0001, 9.998e-05, 0.9999, 9.998e-05])
me_cube_010.materials.append(mat_othermaterial)
me_cube_010.use_remesh_preserve_volume = False
me_cube_010.use_remesh_preserve_attributes = False
me_cube_010.use_mirror_vertex_groups = False
me_cube_010.update()
me_cube_009 = bpy.data.meshes.new('Cube.009')
me_cube_009.from_pydata([(-0.4028, -1.007, -0.6042), (-0.4028, -1.007, 0.6042), (-0.4028, 1.007, -0.6042), (-0.4028, 1.007, 0.6042), (0.4028, -1.007, -0.6042), (0.4028, -1.007, 0.6042), (0.4028, 1.007, -0.6042), (0.4028, 1.007, 0.6042)], [], [(0, 1, 3, 2), (2, 3, 7, 6), (6, 7, 5, 4), (4, 5, 1, 0), (2, 6, 4, 0), (7, 3, 1, 5)])
_uv = me_cube_009.uv_layers.new(name='UVMap')
_uv.uv.foreach_set('vector', [9.998e-05, 0.9999, 9.998e-05, 9.998e-05, 0.9999, 9.998e-05, 0.9999, 0.9999, 9.998e-05, 0.9999, 9.998e-05, 9.998e-05, 0.9999, 9.998e-05, 0.9999, 0.9999, 0.9999, 9.998e-05, 0.9999, 0.9999, 9.998e-05, 0.9999, 9.998e-05, 9.998e-05, 0.9999, 9.998e-05, 0.9999, 0.9999, 0.0001, 0.9999, 9.998e-05, 9.998e-05, 0.0001, 0.0001001, 0.9999, 9.998e-05, 0.9999, 0.9999, 9.998e-05, 0.9999, 0.9999, 0.9999, 9.998e-05, 0.9999, 0.0001, 9.998e-05, 0.9999, 9.998e-05])
me_cube_009.materials.append(mat_othermaterial)
me_cube_009.use_remesh_preserve_volume = False
me_cube_009.use_remesh_preserve_attributes = False
me_cube_009.use_mirror_vertex_groups = False
me_cube_009.update()
me_cube_008 = bpy.data.meshes.new('Cube.008')
me_cube_008.from_pydata([(-1.0, -1.0, -1.0), (-1.0, -1.0, 1.0), (-1.0, 1.0, -1.0), (-1.0, 1.0, 1.0), (1.0, -1.0, -1.0), (1.0, -1.0, 1.0), (1.0, 1.0, -1.0), (1.0, 1.0, 1.0)], [], [(0, 1, 3, 2), (2, 3, 7, 6), (6, 7, 5, 4), (4, 5, 1, 0), (2, 6, 4, 0), (7, 3, 1, 5)])
_uv = me_cube_008.uv_layers.new(name='UVMap')
_uv.uv.foreach_set('vector', [9.998e-05, 0.9999, 9.998e-05, 9.998e-05, 0.9999, 9.998e-05, 0.9999, 0.9999, 9.998e-05, 0.9999, 9.998e-05, 9.998e-05, 0.9999, 9.998e-05, 0.9999, 0.9999, 0.9999, 9.998e-05, 0.9999, 0.9999, 9.998e-05, 0.9999, 9.998e-05, 9.998e-05, 0.9999, 9.998e-05, 0.9999, 0.9999, 0.0001, 0.9999, 9.998e-05, 9.998e-05, 0.0001, 0.0001001, 0.9999, 9.998e-05, 0.9999, 0.9999, 9.998e-05, 0.9999, 0.9999, 0.9999, 9.998e-05, 0.9999, 0.0001, 9.998e-05, 0.9999, 9.998e-05])
me_cube_008.materials.append(mat_material_001)
me_cube_008.use_remesh_preserve_volume = False
me_cube_008.use_remesh_preserve_attributes = False
me_cube_008.use_mirror_vertex_groups = False
me_cube_008.update()
me_cube_007 = bpy.data.meshes.new('Cube.007')
me_cube_007.from_pydata([(-0.4823, -1.0, -1.708), (-0.4823, -1.0, -0.7736), (-1.0, 1.0, -3.177), (-1.0, 1.0, 1.0), (0.4823, -1.0, -1.708), (0.4823, -1.0, -0.7736), (1.0, 1.0, -3.177), (1.0, 1.0, 1.0), (-1.0, -1.0, -3.177), (-1.0, -1.0, 1.0), (1.0, -1.0, 1.0), (1.0, -1.0, -3.177)], [], [(8, 9, 3, 2), (2, 3, 7, 6), (6, 7, 10, 11), (4, 5, 1, 0), (2, 6, 11, 8), (7, 3, 9, 10), (0, 1, 9, 8), (5, 4, 11, 10), (4, 0, 8, 11), (1, 5, 10, 9)])
me_cube_007.polygons.foreach_set('material_index', [0, 0, 0, 1, 0, 0, 0, 0, 0, 0])
_uv = me_cube_007.uv_layers.new(name='UVMap')
_uv.uv.foreach_set('vector', [9.998e-05, 0.9999, 9.998e-05, 9.998e-05, 0.9999, 9.998e-05, 0.9999, 0.9999, 9.998e-05, 0.9999, 9.998e-05, 9.998e-05, 0.9999, 9.998e-05, 0.9999, 0.9999, 0.9999, 9.998e-05, 0.9999, 0.9999, 9.998e-05, 0.9999, 9.998e-05, 9.998e-05, 1.037, -0.02323, 1.037, 1.017, -0.0372, 1.017, -0.0372, -0.02323, 0.0001, 0.0001001, 0.9999, 9.998e-05, 0.9999, 0.9999, 9.998e-05, 0.9999, 0.9999, 0.9999, 9.998e-05, 0.9999, 0.0001, 9.998e-05, 0.9999, 9.998e-05, 0.2589, 0.3517, 0.2589, 0.5754, 0.0001, 0.9999, 9.998e-05, 9.998e-05, 0.7411, 0.5754, 0.7411, 0.3517, 0.9999, 9.998e-05, 0.9999, 0.9999, 0.7411, 0.3517, 0.2589, 0.3517, 9.998e-05, 9.998e-05, 0.9999, 9.998e-05, 0.2589, 0.5754, 0.7411, 0.5754, 0.9999, 0.9999, 0.0001, 0.9999])
me_cube_007.materials.append(mat_material_001)
me_cube_007.materials.append(mat_othermaterial)
me_cube_007.use_remesh_preserve_volume = False
me_cube_007.use_remesh_preserve_attributes = False
me_cube_007.use_mirror_vertex_groups = False
me_cube_007.update()
me_cube_006 = bpy.data.meshes.new('Cube.006')
me_cube_006.from_pydata([(-0.9749, -1.009, -1.363), (-0.9749, -1.009, 0.9979), (-0.9749, 0.9747, -1.363), (-0.9749, 0.9747, 0.9979), (1.009, -1.009, -1.363), (1.009, -1.009, 0.9979), (1.009, 0.9747, -1.363), (1.009, 0.9747, 0.9979)], [], [(0, 1, 3, 2), (2, 3, 7, 6), (6, 7, 5, 4), (4, 5, 1, 0), (2, 6, 4, 0), (7, 3, 1, 5)])
_uv = me_cube_006.uv_layers.new(name='UVMap')
_uv.uv.foreach_set('vector', [9.998e-05, 0.9999, 9.998e-05, 9.998e-05, 0.9999, 9.998e-05, 0.9999, 0.9999, 9.998e-05, 0.9999, 9.998e-05, 9.998e-05, 0.9999, 9.998e-05, 0.9999, 0.9999, 0.9999, 9.998e-05, 0.9999, 0.9999, 9.998e-05, 0.9999, 9.998e-05, 9.998e-05, 0.9999, 9.998e-05, 0.9999, 0.9999, 0.0001, 0.9999, 9.998e-05, 9.998e-05, 0.0001, 0.0001001, 0.9999, 9.998e-05, 0.9999, 0.9999, 9.998e-05, 0.9999, 0.9999, 0.9999, 9.998e-05, 0.9999, 0.0001, 9.998e-05, 0.9999, 9.998e-05])
me_cube_006.materials.append(mat_material_001)
me_cube_006.use_remesh_preserve_volume = False
me_cube_006.use_remesh_preserve_attributes = False
me_cube_006.use_mirror_vertex_groups = False
me_cube_006.update()
me_cube_005 = bpy.data.meshes.new('Cube.005')
me_cube_005.from_pydata([(-1.0, -1.0, -1.0), (-1.0, -1.0, 1.0), (-1.0, 1.0, -1.0), (-1.0, 1.0, 1.0), (1.0, -1.0, -1.0), (1.0, -1.0, 1.0), (1.0, 1.0, -1.0), (1.0, 1.0, 1.0)], [], [(0, 1, 3, 2), (2, 3, 7, 6), (6, 7, 5, 4), (4, 5, 1, 0), (2, 6, 4, 0), (7, 3, 1, 5)])
_uv = me_cube_005.uv_layers.new(name='UVMap')
_uv.uv.foreach_set('vector', [9.998e-05, 0.9999, 9.998e-05, 9.998e-05, 0.9999, 9.998e-05, 0.9999, 0.9999, 9.998e-05, 0.9999, 9.998e-05, 9.998e-05, 0.9999, 9.998e-05, 0.9999, 0.9999, 0.9999, 9.998e-05, 0.9999, 0.9999, 9.998e-05, 0.9999, 9.998e-05, 9.998e-05, 0.9999, 9.998e-05, 0.9999, 0.9999, 0.0001, 0.9999, 9.998e-05, 9.998e-05, 0.0001, 0.0001001, 0.9999, 9.998e-05, 0.9999, 0.9999, 9.998e-05, 0.9999, 0.9999, 0.9999, 9.998e-05, 0.9999, 0.0001, 9.998e-05, 0.9999, 9.998e-05])
me_cube_005.materials.append(mat_material_001)
me_cube_005.use_remesh_preserve_volume = False
me_cube_005.use_remesh_preserve_attributes = False
me_cube_005.use_mirror_vertex_groups = False
me_cube_005.update()
me_cube_004 = bpy.data.meshes.new('Cube.004')
me_cube_004.from_pydata([(-1.0, -1.0, -1.0), (-1.0, -1.0, 1.0), (-1.0, 1.0, -1.0), (-1.0, 1.0, 1.0), (1.0, -1.0, -1.0), (1.0, -1.0, 1.0), (1.0, 1.0, -1.0), (1.0, 1.0, 1.0)], [], [(0, 1, 3, 2), (2, 3, 7, 6), (6, 7, 5, 4), (4, 5, 1, 0), (2, 6, 4, 0), (7, 3, 1, 5)])
_uv = me_cube_004.uv_layers.new(name='UVMap')
_uv.uv.foreach_set('vector', [9.998e-05, 0.9999, 9.998e-05, 9.998e-05, 0.9999, 9.998e-05, 0.9999, 0.9999, 9.998e-05, 0.9999, 9.998e-05, 9.998e-05, 0.9999, 9.998e-05, 0.9999, 0.9999, 0.9999, 9.998e-05, 0.9999, 0.9999, 9.998e-05, 0.9999, 9.998e-05, 9.998e-05, 0.9999, 9.998e-05, 0.9999, 0.9999, 0.0001, 0.9999, 9.998e-05, 9.998e-05, 0.0001, 0.0001001, 0.9999, 9.998e-05, 0.9999, 0.9999, 9.998e-05, 0.9999, 0.9999, 0.9999, 9.998e-05, 0.9999, 0.0001, 9.998e-05, 0.9999, 9.998e-05])
me_cube_004.materials.append(mat_material_001)
me_cube_004.use_remesh_preserve_volume = False
me_cube_004.use_remesh_preserve_attributes = False
me_cube_004.use_mirror_vertex_groups = False
me_cube_004.update()
me_cube_003 = bpy.data.meshes.new('Cube.003')
me_cube_003.from_pydata([(4.055, -9.092, -1.126), (4.055, -9.092, 1.126), (-1.542, 0.3979, -1.126), (-1.542, 0.3979, 1.126), (5.995, -7.948, -1.126), (5.995, -7.948, 1.126), (0.3979, 1.542, -1.126), (0.3979, 1.542, 1.126)], [], [(0, 1, 3, 2), (2, 3, 7, 6), (6, 7, 5, 4), (4, 5, 1, 0), (2, 6, 4, 0), (7, 3, 1, 5)])
_uv = me_cube_003.uv_layers.new(name='UVMap')
_uv.uv.foreach_set('vector', [1.996, 3.009, 0.999, 3.009, 0.999, -1.028, 1.996, -1.028, 9.998e-05, 0.9999, 9.998e-05, 9.998e-05, 0.9999, 9.998e-05, 0.9999, 0.9999, -0.9945, -1.028, 0.002273, -1.028, 0.002275, 3.009, -0.9945, 3.009, 0.9999, 9.998e-05, 0.9999, 0.9999, 0.0001, 0.9999, 9.998e-05, 9.998e-05, 0.0001, 0.0001001, 0.9999, 9.998e-05, 0.9999, 0.9999, 9.998e-05, 0.9999, 0.002273, -1.028, 0.999, -1.028, 0.999, 3.009, 0.002275, 3.009])
me_cube_003.materials.append(mat_othermaterial)
me_cube_003.use_remesh_preserve_volume = False
me_cube_003.use_remesh_preserve_attributes = False
me_cube_003.use_mirror_vertex_groups = False
me_cube_003.update()
me_cube_002 = bpy.data.meshes.new('Cube.002')
me_cube_002.from_pydata([(-1.051, -1.103, -1.164), (-1.051, -1.103, 0.8505), (-1.051, 0.911, -1.164), (-1.051, 0.911, 0.8505), (0.9633, -1.103, -1.164), (0.9633, -1.103, 0.8505), (0.9633, 0.911, -1.164), (0.9633, 0.911, 0.8505)], [], [(0, 1, 3, 2), (2, 3, 7, 6), (6, 7, 5, 4), (4, 5, 1, 0), (2, 6, 4, 0), (7, 3, 1, 5)])
_uv = me_cube_002.uv_layers.new(name='UVMap')
_uv.uv.foreach_set('vector', [9.998e-05, 0.9999, 9.998e-05, 9.998e-05, 0.9999, 9.998e-05, 0.9999, 0.9999, 9.998e-05, 0.9999, 9.998e-05, 9.998e-05, 0.9999, 9.998e-05, 0.9999, 0.9999, 0.9999, 9.998e-05, 0.9999, 0.9999, 9.998e-05, 0.9999, 9.998e-05, 9.998e-05, 0.9999, 9.998e-05, 0.9999, 0.9999, 0.0001, 0.9999, 9.998e-05, 9.998e-05, 0.0001, 0.0001001, 0.9999, 9.998e-05, 0.9999, 0.9999, 9.998e-05, 0.9999, 0.9999, 0.9999, 9.998e-05, 0.9999, 0.0001, 9.998e-05, 0.9999, 9.998e-05])
me_cube_002.materials.append(mat_othermaterial)
me_cube_002.use_remesh_preserve_volume = False
me_cube_002.use_remesh_preserve_attributes = False
me_cube_002.use_mirror_vertex_groups = False
me_cube_002.update()
me_cube_001 = bpy.data.meshes.new('Cube.001')
me_cube_001.from_pydata([(-0.9973, -2.5, 0.03667), (-0.9973, -2.5, 0.06667), (-0.9973, 1.0, 0.03667), (-0.9973, 1.0, 0.06667), (2.503, -2.5, 0.03667), (2.503, -2.5, 0.06667), (2.503, 1.0, 0.03667), (2.503, 1.0, 0.06667)], [], [(0, 1, 3, 2), (2, 3, 7, 6), (6, 7, 5, 4), (4, 5, 1, 0), (2, 6, 4, 0), (7, 3, 1, 5)])
_uv = me_cube_001.uv_layers.new(name='UVMap')
_uv.uv.foreach_set('vector', [0.5, 0.07199, 0.5, -0.03806, 2.124, -0.03806, 2.124, 0.07199, -1.079, 0.07047, -1.079, -0.03655, 0.5, -0.03655, 0.5, 0.07047, 0.5, 0.07047, 0.5, -0.03655, 2.079, -0.03654, 2.079, 0.07047, -1.124, 0.07199, -1.124, -0.03806, 0.5, -0.03806, 0.5, 0.07199, 1.807, 0.06431, 0.9357, 0.06431, 0.9357, -0.8071, 1.807, -0.8071, 4.5, -3.5, 4.5, 4.5, -3.5, 4.5, -3.5, -3.5])
me_cube_001.materials.append(mat_floormat)
me_cube_001.use_remesh_preserve_volume = False
me_cube_001.use_remesh_preserve_attributes = False
me_cube_001.use_mirror_vertex_groups = False
me_cube_001.update()
me_cube_036 = bpy.data.meshes.new('Cube.036')
me_cube_036.from_pydata([(-19.97, 19.63, -0.6665), (-19.97, 19.33, -0.6665), (-19.97, 19.63, 69.33), (-19.97, 19.33, 69.33), (50.03, 19.63, -0.6665), (50.03, 19.33, -0.6665), (50.03, 19.63, 69.33), (50.03, 19.33, 69.33)], [], [(0, 1, 3, 2), (2, 3, 7, 6), (6, 7, 5, 4), (4, 5, 1, 0), (2, 6, 4, 0), (7, 3, 1, 5)])
_uv = me_cube_036.uv_layers.new(name='UVMap')
_uv.uv.foreach_set('vector', [0.5, 0.07199, 0.5, -0.03806, 2.124, -0.03806, 2.124, 0.07199, -1.079, 0.07047, -1.079, -0.03655, 0.5, -0.03655, 0.5, 0.07047, 0.5, 0.07047, 0.5, -0.03655, 2.079, -0.03654, 2.079, 0.07047, -1.124, 0.07199, -1.124, -0.03806, 0.5, -0.03806, 0.5, 0.07199, 1.807, 0.06431, 0.9357, 0.06431, 0.9357, -0.8071, 1.807, -0.8071, 4.5, -3.5, 4.5, 4.5, -3.5, 4.5, -3.5, -3.5])
me_cube_036.materials.append(mat_floormat)
me_cube_036.use_remesh_preserve_volume = False
me_cube_036.use_remesh_preserve_attributes = False
me_cube_036.use_mirror_vertex_groups = False
me_cube_036.update()
me_cube_038 = bpy.data.meshes.new('Cube.038')
me_cube_038.from_pydata([(-0.9973, -2.5, 0.03667), (-0.9973, -2.5, 0.06667), (-0.9973, 1.0, 0.03667), (-0.9973, 1.0, 0.06667), (2.503, -2.5, 0.03667), (2.503, -2.5, 0.06667), (2.503, 1.0, 0.03667), (2.503, 1.0, 0.06667)], [], [(0, 1, 3, 2), (2, 3, 7, 6), (6, 7, 5, 4), (4, 5, 1, 0), (2, 6, 4, 0), (7, 3, 1, 5)])
_uv = me_cube_038.uv_layers.new(name='UVMap')
_uv.uv.foreach_set('vector', [0.5, 0.07199, 0.5, -0.03806, 2.124, -0.03806, 2.124, 0.07199, -1.079, 0.07047, -1.079, -0.03655, 0.5, -0.03655, 0.5, 0.07047, 0.5, 0.07047, 0.5, -0.03655, 2.079, -0.03654, 2.079, 0.07047, -1.124, 0.07199, -1.124, -0.03806, 0.5, -0.03806, 0.5, 0.07199, 1.807, 0.06431, 0.9357, 0.06431, 0.9357, -0.8071, 1.807, -0.8071, 4.5, -3.5, 4.5, 4.5, -3.5, 4.5, -3.5, -3.5])
me_cube_038.materials.append(mat_floormat)
me_cube_038.use_remesh_preserve_volume = False
me_cube_038.use_remesh_preserve_attributes = False
me_cube_038.use_mirror_vertex_groups = False
me_cube_038.update()
me_cube_040 = bpy.data.meshes.new('Cube.040')
me_cube_040.from_pydata([(-1.0, -1.0, -1.0), (-1.0, -1.0, 1.0), (-1.0, 1.0, -1.0), (-1.0, 1.0, 1.0), (1.0, -1.0, -1.0), (1.0, -1.0, 1.0), (1.0, 1.0, -1.0), (1.0, 1.0, 1.0)], [], [(0, 1, 3, 2), (2, 3, 7, 6), (6, 7, 5, 4), (4, 5, 1, 0), (2, 6, 4, 0), (7, 3, 1, 5)])
_uv = me_cube_040.uv_layers.new(name='UVMap')
_uv.uv.foreach_set('vector', [9.998e-05, 0.9999, 9.998e-05, 9.998e-05, 0.9999, 9.998e-05, 0.9999, 0.9999, 9.998e-05, 0.9999, 9.998e-05, 9.998e-05, 0.9999, 9.998e-05, 0.9999, 0.9999, 0.9999, 9.998e-05, 0.9999, 0.9999, 9.998e-05, 0.9999, 9.998e-05, 9.998e-05, 0.9999, 9.998e-05, 0.9999, 0.9999, 0.0001, 0.9999, 9.998e-05, 9.998e-05, 0.0001, 0.0001001, 0.9999, 9.998e-05, 0.9999, 0.9999, 9.998e-05, 0.9999, 0.9999, 0.9999, 9.998e-05, 0.9999, 0.0001, 9.998e-05, 0.9999, 9.998e-05])
me_cube_040.materials.append(mat_function)
me_cube_040.use_remesh_preserve_volume = False
me_cube_040.use_remesh_preserve_attributes = False
me_cube_040.use_mirror_vertex_groups = False
me_cube_040.update()
me_cube_041 = bpy.data.meshes.new('Cube.041')
me_cube_041.from_pydata([(-1.0, -1.0, -3.177), (-1.0, -1.0, 1.0), (-1.0, 1.0, -3.177), (-1.0, 1.0, 1.0), (1.0, -1.0, -3.177), (1.0, -1.0, 1.0), (1.0, 1.0, -3.177), (1.0, 1.0, 1.0)], [], [(0, 1, 3, 2), (2, 3, 7, 6), (6, 7, 5, 4), (4, 5, 1, 0), (2, 6, 4, 0), (7, 3, 1, 5)])
me_cube_041.polygons.foreach_set('material_index', [0, 0, 1, 0, 0, 0])
_uv = me_cube_041.uv_layers.new(name='UVMap')
_uv.uv.foreach_set('vector', [9.998e-05, 0.9999, 9.998e-05, 9.998e-05, 0.9999, 9.998e-05, 0.9999, 0.9999, 9.998e-05, 0.9999, 9.998e-05, 9.998e-05, 0.9999, 9.998e-05, 0.9999, 0.9999, 0.9999, 9.998e-05, 0.9999, 0.9999, 9.998e-05, 0.9999, 9.998e-05, 9.998e-05, 0.9999, 9.998e-05, 0.9999, 0.9999, 0.0001, 0.9999, 9.998e-05, 9.998e-05, 0.0001, 0.0001001, 0.9999, 9.998e-05, 0.9999, 0.9999, 9.998e-05, 0.9999, 0.9999, 0.9999, 9.998e-05, 0.9999, 0.0001, 9.998e-05, 0.9999, 9.998e-05])
me_cube_041.materials.append(mat_material_001)
me_cube_041.materials.append(None)
me_cube_041.use_remesh_preserve_volume = False
me_cube_041.use_remesh_preserve_attributes = False
me_cube_041.use_mirror_vertex_groups = False
me_cube_041.update()
me_cube_042 = bpy.data.meshes.new('Cube.042')
me_cube_042.from_pydata([(-1.0, -1.0, -1.0), (-1.0, -1.0, 1.0), (-1.0, 1.0, -1.0), (-1.0, 1.0, 1.0), (1.0, -1.0, -1.0), (1.0, -1.0, 1.0), (1.0, 1.0, -1.0), (1.0, 1.0, 1.0)], [], [(0, 1, 3, 2), (2, 3, 7, 6), (6, 7, 5, 4), (4, 5, 1, 0), (2, 6, 4, 0), (7, 3, 1, 5)])
_uv = me_cube_042.uv_layers.new(name='UVMap')
_uv.uv.foreach_set('vector', [9.998e-05, 0.9999, 9.998e-05, 9.998e-05, 0.9999, 9.998e-05, 0.9999, 0.9999, 9.998e-05, 0.9999, 9.998e-05, 9.998e-05, 0.9999, 9.998e-05, 0.9999, 0.9999, 0.9999, 9.998e-05, 0.9999, 0.9999, 9.998e-05, 0.9999, 9.998e-05, 9.998e-05, 0.9999, 9.998e-05, 0.9999, 0.9999, 0.0001, 0.9999, 9.998e-05, 9.998e-05, 0.0001, 0.0001001, 0.9999, 9.998e-05, 0.9999, 0.9999, 9.998e-05, 0.9999, 0.9999, 0.9999, 9.998e-05, 0.9999, 0.0001, 9.998e-05, 0.9999, 9.998e-05])
me_cube_042.materials.append(mat_function)
me_cube_042.use_remesh_preserve_volume = False
me_cube_042.use_remesh_preserve_attributes = False
me_cube_042.use_mirror_vertex_groups = False
me_cube_042.update()
me_cube_043 = bpy.data.meshes.new('Cube.043')
me_cube_043.from_pydata([(-1.0, -1.0, -1.0), (-1.0, -1.0, 1.0), (-1.0, 1.0, -1.0), (-1.0, 1.0, 1.0), (1.0, -1.0, -1.0), (1.0, -1.0, 1.0), (1.0, 1.0, -1.0), (1.0, 1.0, 1.0)], [], [(0, 1, 3, 2), (2, 3, 7, 6), (6, 7, 5, 4), (4, 5, 1, 0), (2, 6, 4, 0), (7, 3, 1, 5)])
_uv = me_cube_043.uv_layers.new(name='UVMap')
_uv.uv.foreach_set('vector', [9.998e-05, 0.9999, 9.998e-05, 9.998e-05, 0.9999, 9.998e-05, 0.9999, 0.9999, 9.998e-05, 0.9999, 9.998e-05, 9.998e-05, 0.9999, 9.998e-05, 0.9999, 0.9999, 0.9999, 9.998e-05, 0.9999, 0.9999, 9.998e-05, 0.9999, 9.998e-05, 9.998e-05, 0.9999, 9.998e-05, 0.9999, 0.9999, 0.0001, 0.9999, 9.998e-05, 9.998e-05, 0.0001, 0.0001001, 0.9999, 9.998e-05, 0.9999, 0.9999, 9.998e-05, 0.9999, 0.9999, 0.9999, 9.998e-05, 0.9999, 0.0001, 9.998e-05, 0.9999, 9.998e-05])
me_cube_043.materials.append(mat_function)
me_cube_043.use_remesh_preserve_volume = False
me_cube_043.use_remesh_preserve_attributes = False
me_cube_043.use_mirror_vertex_groups = False
me_cube_043.update()
me_cube_045 = bpy.data.meshes.new('Cube.045')
me_cube_045.from_pydata([(-0.9973, -2.5, 0.03667), (-0.9973, -2.5, 0.06667), (-0.9973, 1.0, 0.03667), (-0.9973, 1.0, 0.06667), (2.503, -2.5, 0.03667), (2.503, -2.5, 0.06667), (2.503, 1.0, 0.03667), (2.503, 1.0, 0.06667)], [], [(0, 1, 3, 2), (2, 3, 7, 6), (6, 7, 5, 4), (4, 5, 1, 0), (2, 6, 4, 0), (7, 3, 1, 5)])
_uv = me_cube_045.uv_layers.new(name='UVMap')
_uv.uv.foreach_set('vector', [0.5, 0.07199, 0.5, -0.03806, 2.124, -0.03806, 2.124, 0.07199, -1.079, 0.07047, -1.079, -0.03655, 0.5, -0.03655, 0.5, 0.07047, 0.5, 0.07047, 0.5, -0.03655, 2.079, -0.03654, 2.079, 0.07047, -1.124, 0.07199, -1.124, -0.03806, 0.5, -0.03806, 0.5, 0.07199, 1.807, 0.06431, 0.9357, 0.06431, 0.9357, -0.8071, 1.807, -0.8071, 4.5, -3.5, 4.5, 4.5, -3.5, 4.5, -3.5, -3.5])
me_cube_045.materials.append(mat_floormat)
me_cube_045.use_remesh_preserve_volume = False
me_cube_045.use_remesh_preserve_attributes = False
me_cube_045.use_mirror_vertex_groups = False
me_cube_045.update()
me_cube_037 = bpy.data.meshes.new('Cube.037')
me_cube_037.from_pydata([(-1.0, -1.0, -1.0), (-1.0, -1.0, 1.0), (-1.0, 1.0, -1.0), (-1.0, 1.0, 1.0), (1.0, -1.0, -1.0), (1.0, -1.0, 1.0), (1.0, 1.0, -1.0), (1.0, 1.0, 1.0)], [], [(0, 1, 3, 2), (2, 3, 7, 6), (6, 7, 5, 4), (4, 5, 1, 0), (2, 6, 4, 0), (7, 3, 1, 5)])
_uv = me_cube_037.uv_layers.new(name='UVMap')
_uv.uv.foreach_set('vector', [9.998e-05, 0.9999, 9.998e-05, 9.998e-05, 0.9999, 9.998e-05, 0.9999, 0.9999, 9.998e-05, 0.9999, 9.998e-05, 9.998e-05, 0.9999, 9.998e-05, 0.9999, 0.9999, 0.9999, 9.998e-05, 0.9999, 0.9999, 9.998e-05, 0.9999, 9.998e-05, 9.998e-05, 0.9999, 9.998e-05, 0.9999, 0.9999, 0.0001, 0.9999, 9.998e-05, 9.998e-05, 0.0001, 0.0001001, 0.9999, 9.998e-05, 0.9999, 0.9999, 9.998e-05, 0.9999, 0.9999, 0.9999, 9.998e-05, 0.9999, 0.0001, 9.998e-05, 0.9999, 9.998e-05])
me_cube_037.materials.append(mat_function)
me_cube_037.use_remesh_preserve_volume = False
me_cube_037.use_remesh_preserve_attributes = False
me_cube_037.use_mirror_vertex_groups = False
me_cube_037.update()
me_cube_044 = bpy.data.meshes.new('Cube.044')
me_cube_044.from_pydata([(-1.0, -1.0, -1.0), (-1.0, -1.0, 1.0), (-1.0, 1.0, -1.0), (-1.0, 1.0, 1.0), (1.0, -1.0, -1.0), (1.0, -1.0, 1.0), (1.0, 1.0, -1.0), (1.0, 1.0, 1.0)], [], [(0, 1, 3, 2), (2, 3, 7, 6), (6, 7, 5, 4), (4, 5, 1, 0), (2, 6, 4, 0), (7, 3, 1, 5)])
_uv = me_cube_044.uv_layers.new(name='UVMap')
_uv.uv.foreach_set('vector', [9.998e-05, 0.9999, 9.998e-05, 9.998e-05, 0.9999, 9.998e-05, 0.9999, 0.9999, 9.998e-05, 0.9999, 9.998e-05, 9.998e-05, 0.9999, 9.998e-05, 0.9999, 0.9999, 0.9999, 9.998e-05, 0.9999, 0.9999, 9.998e-05, 0.9999, 9.998e-05, 9.998e-05, 0.9999, 9.998e-05, 0.9999, 0.9999, 0.0001, 0.9999, 9.998e-05, 9.998e-05, 0.0001, 0.0001001, 0.9999, 9.998e-05, 0.9999, 0.9999, 9.998e-05, 0.9999, 0.9999, 0.9999, 9.998e-05, 0.9999, 0.0001, 9.998e-05, 0.9999, 9.998e-05])
me_cube_044.materials.append(mat_function)
me_cube_044.use_remesh_preserve_volume = False
me_cube_044.use_remesh_preserve_attributes = False
me_cube_044.use_mirror_vertex_groups = False
me_cube_044.update()
me_cube_019 = bpy.data.meshes.new('Cube.019')
me_cube_019.from_pydata([(-1.0, -1.0, -1.0), (-1.0, -1.0, 1.0), (-1.0, 1.0, -1.0), (-1.0, 1.0, 1.0), (1.0, -1.0, -1.0), (1.0, -1.0, 1.0), (1.0, 1.0, -1.0), (1.0, 1.0, 1.0)], [], [(0, 1, 3, 2), (2, 3, 7, 6), (6, 7, 5, 4), (4, 5, 1, 0), (2, 6, 4, 0), (7, 3, 1, 5)])
_uv = me_cube_019.uv_layers.new(name='UVMap')
_uv.uv.foreach_set('vector', [9.998e-05, 0.9999, 9.998e-05, 9.998e-05, 0.9999, 9.998e-05, 0.9999, 0.9999, 9.998e-05, 0.9999, 9.998e-05, 9.998e-05, 0.9999, 9.998e-05, 0.9999, 0.9999, 0.9999, 9.998e-05, 0.9999, 0.9999, 9.998e-05, 0.9999, 9.998e-05, 9.998e-05, 0.9999, 9.998e-05, 0.9999, 0.9999, 0.0001, 0.9999, 9.998e-05, 9.998e-05, 0.0001, 0.0001001, 0.9999, 9.998e-05, 0.9999, 0.9999, 9.998e-05, 0.9999, 0.9999, 0.9999, 9.998e-05, 0.9999, 0.0001, 9.998e-05, 0.9999, 9.998e-05])
me_cube_019.materials.append(mat_function)
me_cube_019.use_remesh_preserve_volume = False
me_cube_019.use_remesh_preserve_attributes = False
me_cube_019.use_mirror_vertex_groups = False
me_cube_019.update()
me_cylinder = bpy.data.meshes.new('Cylinder')
me_cylinder.from_pydata([(0.0, 5.068, -1.0), (0.0, 5.068, 0.4188), (1.939, 4.682, -1.0), (1.939, 4.682, 0.4188), (3.584, 3.584, -1.0), (3.584, 3.584, 0.4188), (4.682, 1.939, -1.0), (4.682, 1.939, 0.4188), (5.068, 3.658e-06, -1.0), (5.068, 3.658e-06, 0.4188), (4.682, -1.939, -1.0), (4.682, -1.939, 0.4188), (3.584, -3.584, -1.0), (3.584, -3.584, 0.4188), (1.939, -4.682, -1.0), (1.939, -4.682, 0.4188), (-4.431e-07, -5.068, -1.0), (-4.431e-07, -5.068, 0.4188), (-1.939, -4.682, -1.0), (-1.939, -4.682, 0.4188), (-3.584, -3.584, -1.0), (-3.584, -3.584, 0.4188), (-4.682, -1.939, -1.0), (-4.682, -1.939, 0.4188), (-5.068, 3.94e-06, -1.0), (-5.068, 3.94e-06, 0.4188), (-4.682, 1.939, -1.0), (-4.682, 1.939, 0.4188), (-3.584, 3.584, -1.0), (-3.584, 3.584, 0.4188), (-1.939, 4.682, -1.0), (-1.939, 4.682, 0.4188)], [], [(0, 1, 3, 2), (2, 3, 5, 4), (4, 5, 7, 6), (6, 7, 9, 8), (8, 9, 11, 10), (10, 11, 13, 12), (12, 13, 15, 14), (14, 15, 17, 16), (16, 17, 19, 18), (18, 19, 21, 20), (20, 21, 23, 22), (22, 23, 25, 24), (24, 25, 27, 26), (26, 27, 29, 28), (3, 1, 31, 29, 27, 25, 23, 21, 19, 17, 15, 13, 11, 9, 7, 5), (28, 29, 31, 30), (30, 31, 1, 0), (0, 2, 4, 6, 8, 10, 12, 14, 16, 18, 20, 22, 24, 26, 28, 30)])
_uv = me_cylinder.uv_layers.new(name='UVMap')
_uv.uv.foreach_set('vector', [0.5, 0.43, 0.5, 0.57, 0.6913, 0.57, 0.6913, 0.43, 0.6913, 0.43, 0.6913, 0.57, 0.8536, 0.57, 0.8536, 0.43, 0.8536, 0.43, 0.8536, 0.57, 0.6913, 0.57, 0.6913, 0.43, 0.6913, 0.43, 0.6913, 0.57, 0.5, 0.57, 0.5, 0.43, 0.5, 0.43, 0.5, 0.57, 0.3087, 0.57, 0.3087, 0.43, 0.3087, 0.43, 0.3087, 0.57, 0.1464, 0.57, 0.1464, 0.43, 0.8536, 0.43, 0.8536, 0.57, 0.6913, 0.57, 0.6913, 0.43, 0.6913, 0.43, 0.6913, 0.57, 0.5, 0.57, 0.5, 0.43, 0.5, 0.43, 0.5, 0.57, 0.3087, 0.57, 0.3087, 0.43, 0.3087, 0.43, 0.3087, 0.57, 0.1464, 0.57, 0.1464, 0.43, 0.1464, 0.43, 0.1464, 0.57, 0.3087, 0.57, 0.3087, 0.43, 0.3087, 0.43, 0.3087, 0.57, 0.5, 0.57, 0.5, 0.43, 0.5, 0.43, 0.5, 0.57, 0.6913, 0.57, 0.6913, 0.43, 0.6913, 0.43, 0.6913, 0.57, 0.8536, 0.57, 0.8536, 0.43, 0.6913, 0.9619, 0.5, 1.0, 0.3087, 0.9619, 0.1464, 0.8536, 0.03806, 0.6913, 0.0, 0.5, 0.03806, 0.3087, 0.1464, 0.1464, 0.3087, 0.03806, 0.5, 0.0, 0.6913, 0.03806, 0.8536, 0.1464, 0.9619, 0.3087, 1.0, 0.5, 0.9619, 0.6913, 0.8536, 0.8536, 0.1464, 0.43, 0.1464, 0.57, 0.3087, 0.57, 0.3087, 0.43, 0.3087, 0.43, 0.3087, 0.57, 0.5, 0.57, 0.5, 0.43, 0.5, 1.0, 0.6913, 0.9619, 0.8536, 0.8536, 0.9619, 0.6913, 1.0, 0.5, 0.9619, 0.3087, 0.8536, 0.1464, 0.6913, 0.03806, 0.5, 0.0, 0.3087, 0.03806, 0.1464, 0.1464, 0.03806, 0.3087, 0.0, 0.5, 0.03806, 0.6913, 0.1464, 0.8536, 0.3087, 0.9619])
me_cylinder.materials.append(mat_othermaterial)
me_cylinder.use_remesh_fix_poles = True
me_cylinder.use_remesh_preserve_attributes = False
me_cylinder.update()
me_cylinder_001 = bpy.data.meshes.new('Cylinder.001')
me_cylinder_001.from_pydata([(0.0, 5.068, -1.0), (0.0, 4.564, 0.4188), (1.939, 4.682, -1.0), (1.746, 4.216, 0.4188), (3.584, 3.584, -1.0), (3.227, 3.227, 0.4188), (4.682, 1.939, -1.0), (4.216, 1.746, 0.4188), (5.068, 3.658e-06, -1.0), (4.564, 3.674e-06, 0.4188), (4.682, -1.939, -1.0), (4.216, -1.746, 0.4188), (3.584, -3.584, -1.0), (3.227, -3.227, 0.4188), (1.939, -4.682, -1.0), (1.746, -4.216, 0.4188), (-4.431e-07, -5.068, -1.0), (-3.99e-07, -4.564, 0.4188), (-1.939, -4.682, -1.0), (-1.746, -4.216, 0.4188), (-3.584, -3.584, -1.0), (-3.227, -3.227, 0.4188), (-4.682, -1.939, -1.0), (-4.216, -1.746, 0.4188), (-5.068, 3.94e-06, -1.0), (-4.564, 3.928e-06, 0.4188), (-4.682, 1.939, -1.0), (-4.216, 1.746, 0.4188), (-3.584, 3.584, -1.0), (-3.227, 3.227, 0.4188), (-1.939, 4.682, -1.0), (-1.746, 4.216, 0.4188)], [], [(0, 1, 3, 2), (2, 3, 5, 4), (4, 5, 7, 6), (6, 7, 9, 8), (8, 9, 11, 10), (10, 11, 13, 12), (12, 13, 15, 14), (14, 15, 17, 16), (16, 17, 19, 18), (18, 19, 21, 20), (20, 21, 23, 22), (22, 23, 25, 24), (24, 25, 27, 26), (26, 27, 29, 28), (3, 1, 31, 29, 27, 25, 23, 21, 19, 17, 15, 13, 11, 9, 7, 5), (28, 29, 31, 30), (30, 31, 1, 0), (0, 2, 4, 6, 8, 10, 12, 14, 16, 18, 20, 22, 24, 26, 28, 30)])
_uv = me_cylinder_001.uv_layers.new(name='UVMap')
_uv.uv.foreach_set('vector', [0.5, 0.43, 0.5, 0.57, 0.6723, 0.57, 0.6913, 0.43, 0.6913, 0.43, 0.6723, 0.57, 0.8184, 0.57, 0.8536, 0.43, 0.8536, 0.43, 0.8184, 0.57, 0.6723, 0.57, 0.6913, 0.43, 0.6913, 0.43, 0.6723, 0.57, 0.5, 0.57, 0.5, 0.43, 0.5, 0.43, 0.5, 0.57, 0.3277, 0.57, 0.3087, 0.43, 0.3087, 0.43, 0.3277, 0.57, 0.1816, 0.57, 0.1464, 0.43, 0.8536, 0.43, 0.8184, 0.57, 0.6723, 0.57, 0.6913, 0.43, 0.6913, 0.43, 0.6723, 0.57, 0.5, 0.57, 0.5, 0.43, 0.5, 0.43, 0.5, 0.57, 0.3277, 0.57, 0.3087, 0.43, 0.3087, 0.43, 0.3277, 0.57, 0.1816, 0.57, 0.1464, 0.43, 0.1464, 0.43, 0.1816, 0.57, 0.3277, 0.57, 0.3087, 0.43, 0.3087, 0.43, 0.3277, 0.57, 0.5, 0.57, 0.5, 0.43, 0.5, 0.43, 0.5, 0.57, 0.6723, 0.57, 0.6913, 0.43, 0.6913, 0.43, 0.6723, 0.57, 0.8184, 0.57, 0.8536, 0.43, 0.6723, 0.916, 0.5, 0.9502, 0.3277, 0.916, 0.1816, 0.8184, 0.08403, 0.6723, 0.04976, 0.5, 0.08403, 0.3277, 0.1816, 0.1816, 0.3277, 0.08403, 0.5, 0.04976, 0.6723, 0.08403, 0.8184, 0.1816, 0.916, 0.3277, 0.9502, 0.5, 0.916, 0.6723, 0.8184, 0.8184, 0.1464, 0.43, 0.1816, 0.57, 0.3277, 0.57, 0.3087, 0.43, 0.3087, 0.43, 0.3277, 0.57, 0.5, 0.57, 0.5, 0.43, 0.5, 1.0, 0.6913, 0.9619, 0.8536, 0.8536, 0.9619, 0.6913, 1.0, 0.5, 0.9619, 0.3087, 0.8536, 0.1464, 0.6913, 0.03806, 0.5, 0.0, 0.3087, 0.03806, 0.1464, 0.1464, 0.03806, 0.3087, 0.0, 0.5, 0.03806, 0.6913, 0.1464, 0.8536, 0.3087, 0.9619])
me_cylinder_001.materials.append(mat_othermaterial)
me_cylinder_001.use_remesh_fix_poles = True
me_cylinder_001.use_remesh_preserve_attributes = False
me_cylinder_001.update()
me_cube = bpy.data.meshes.new('Cube')
me_cube.from_pydata([(-1.0, -1.0, -1.0), (-1.0, -1.0, 0.2431), (-1.0, 1.0, -1.0), (-1.0, 1.0, 0.2431), (4.15, -1.0, -1.0), (4.15, -1.0, 2.706), (4.15, 1.0, -1.0), (4.15, 1.0, 2.706)], [], [(0, 1, 3, 2), (2, 3, 7, 6), (6, 7, 5, 4), (4, 5, 1, 0), (2, 6, 4, 0), (7, 3, 1, 5)])
_uv = me_cube.uv_layers.new(name='UVMap')
_uv.uv.foreach_set('vector', [0.3058, 0.2597, 0.3058, 0.5011, 0.6942, 0.5011, 0.6942, 0.2597, 0.0, 0.2597, 0.0, 0.5011, 1.0, 0.9794, 1.0, 0.2597, 0.6942, 0.2597, 0.6942, 0.9794, 0.3058, 0.9794, 0.3058, 0.2597, 1.0, 0.2597, 1.0, 0.9794, 0.0, 0.5011, 0.0, 0.2597, 0.0, 0.6942, 1.0, 0.6942, 1.0, 0.3058, 0.0, 0.3058, 1.0, 0.6942, 0.0, 0.6942, 0.0, 0.3058, 1.0, 0.3058])
me_cube.materials.append(mat_othermaterial)
me_cube.use_remesh_fix_poles = True
me_cube.use_remesh_preserve_attributes = False
me_cube.update()
me_cube_023 = bpy.data.meshes.new('Cube.023')
me_cube_023.from_pydata([(-1.052, -4.131, -1.0), (-1.052, -4.131, 0.2431), (-1.0, 1.0, -1.0), (-1.0, 1.0, 0.2431), (4.098, -4.131, -1.0), (4.098, -4.131, 2.706), (4.15, 1.0, -1.0), (4.15, 1.0, 2.706)], [], [(0, 1, 3, 2), (2, 3, 7, 6), (6, 7, 5, 4), (4, 5, 1, 0), (2, 6, 4, 0), (7, 3, 1, 5)])
_uv = me_cube_023.uv_layers.new(name='UVMap')
_uv.uv.foreach_set('vector', [0.3058, 0.2597, 0.3058, 0.5011, 0.6942, 0.5011, 0.6942, 0.2597, 0.0, 0.2597, 0.0, 0.5011, 1.0, 0.9794, 1.0, 0.2597, 0.6942, 0.2597, 0.6942, 0.9794, 0.3058, 0.9794, 0.3058, 0.2597, 1.0, 0.2597, 1.0, 0.9794, 0.0, 0.5011, 0.0, 0.2597, 0.0, 0.6942, 1.0, 0.6942, 1.0, 0.3058, 0.0, 0.3058, 0.9846, 0.0, 0.9846, 0.9918, 0.0, 1.0, 3.497e-07, 0.008152])
me_cube_023.materials.append(mat_othermaterial)
me_cube_023.use_remesh_fix_poles = True
me_cube_023.use_remesh_preserve_attributes = False
me_cube_023.update()
me_cylinder_002 = bpy.data.meshes.new('Cylinder.002')
me_cylinder_002.from_pydata([(-2.679e-07, 4.356, -1.0), (-1.03e-06, 2.099, -0.3419), (1.667, 4.025, -1.0), (0.8033, 1.939, -0.3419), (3.08, 3.08, -1.0), (1.484, 1.484, -0.3419), (4.025, 1.667, -1.0), (1.939, 0.8034, -0.3419), (4.356, 3.68e-06, -1.0), (2.099, 3.75e-06, -0.3419), (4.025, -1.667, -1.0), (1.939, -0.8033, -0.3419), (3.08, -3.08, -1.0), (1.484, -1.484, -0.3419), (1.667, -4.025, -1.0), (0.8033, -1.939, -0.3419), (-6.487e-07, -4.356, -1.0), (-1.214e-06, -2.099, -0.3419), (-1.667, -4.025, -1.0), (-0.8033, -1.939, -0.3419), (-3.08, -3.08, -1.0), (-1.484, -1.484, -0.3419), (-4.025, -1.667, -1.0), (-1.939, -0.8033, -0.3419), (-4.356, 3.922e-06, -1.0), (-2.099, 3.867e-06, -0.3419), (-4.025, 1.667, -1.0), (-1.939, 0.8034, -0.3419), (-3.08, 3.08, -1.0), (-1.484, 1.484, -0.3419), (-1.667, 4.025, -1.0), (-0.8033, 1.939, -0.3419)], [], [(0, 1, 3, 2), (2, 3, 5, 4), (4, 5, 7, 6), (6, 7, 9, 8), (8, 9, 11, 10), (10, 11, 13, 12), (12, 13, 15, 14), (14, 15, 17, 16), (16, 17, 19, 18), (18, 19, 21, 20), (20, 21, 23, 22), (22, 23, 25, 24), (24, 25, 27, 26), (26, 27, 29, 28), (3, 1, 31, 29, 27, 25, 23, 21, 19, 17, 15, 13, 11, 9, 7, 5), (28, 29, 31, 30), (30, 31, 1, 0), (0, 2, 4, 6, 8, 10, 12, 14, 16, 18, 20, 22, 24, 26, 28, 30)])
me_cylinder_002.polygons.foreach_set('use_smooth', [True] * 18)
_k = set([(0, 2), (0, 30), (2, 4), (4, 6), (6, 8), (8, 10), (10, 12), (12, 14), (14, 16), (16, 18), (18, 20), (20, 22), (22, 24), (24, 26), (26, 28), (28, 30)])
me_cylinder_002.attributes.new('sharp_edge', 'BOOLEAN', 'EDGE').data.foreach_set('value', [ (min(e.vertices), max(e.vertices)) in _k for e in me_cylinder_002.edges])
_uv = me_cylinder_002.uv_layers.new(name='UVMap')
_uv.uv.foreach_set('vector', [0.5, 1.0, 0.5, 0.7409, 0.5922, 0.7226, 0.6913, 0.9619, 0.6913, 0.9619, 0.5922, 0.7226, 0.6704, 0.6704, 0.8536, 0.8536, 0.8536, 0.8536, 0.6704, 0.6704, 0.7226, 0.5922, 0.9619, 0.6913, 0.9619, 0.6913, 0.7226, 0.5922, 0.7409, 0.5, 1.0, 0.5, 1.0, 0.5, 0.7409, 0.5, 0.7226, 0.4078, 0.9619, 0.3087, 0.9619, 0.3087, 0.7226, 0.4078, 0.6704, 0.3296, 0.8536, 0.1464, 0.8536, 0.1464, 0.6704, 0.3296, 0.5922, 0.2774, 0.6913, 0.03806, 0.6913, 0.03806, 0.5922, 0.2774, 0.5, 0.2591, 0.5, 0.0, 0.5, 0.0, 0.5, 0.2591, 0.4078, 0.2774, 0.3087, 0.03806, 0.3087, 0.03806, 0.4078, 0.2774, 0.3296, 0.3296, 0.1464, 0.1464, 0.1464, 0.1464, 0.3296, 0.3296, 0.2774, 0.4078, 0.03806, 0.3087, 0.03806, 0.3087, 0.2774, 0.4078, 0.2591, 0.5, 0.0, 0.5, 0.0, 0.5, 0.2591, 0.5, 0.2774, 0.5922, 0.03806, 0.6913, 0.03806, 0.6913, 0.2774, 0.5922, 0.3296, 0.6704, 0.1464, 0.8536, 0.5922, 0.7226, 0.5, 0.7409, 0.4078, 0.7226, 0.3296, 0.6704, 0.2774, 0.5922, 0.2591, 0.5, 0.2774, 0.4078, 0.3296, 0.3296, 0.4078, 0.2774, 0.5, 0.2591, 0.5922, 0.2774, 0.6704, 0.3296, 0.7226, 0.4078, 0.7409, 0.5, 0.7226, 0.5922, 0.6704, 0.6704, 0.1464, 0.8536, 0.3296, 0.6704, 0.4078, 0.7226, 0.3087, 0.9619, 0.3087, 0.9619, 0.4078, 0.7226, 0.5, 0.7409, 0.5, 1.0, 0.5, 1.0, 0.6913, 0.9619, 0.8536, 0.8536, 0.9619, 0.6913, 1.0, 0.5, 0.9619, 0.3087, 0.8536, 0.1464, 0.6913, 0.03806, 0.5, 0.0, 0.3087, 0.03806, 0.1464, 0.1464, 0.03806, 0.3087, 0.0, 0.5, 0.03806, 0.6913, 0.1464, 0.8536, 0.3087, 0.9619])
me_cylinder_002.materials.append(mat_othermaterial)
me_cylinder_002.use_remesh_fix_poles = True
me_cylinder_002.use_remesh_preserve_attributes = False
me_cylinder_002.update()
me_cube_046 = bpy.data.meshes.new('Cube.046')
me_cube_046.from_pydata([(-1.0, -3.0, -1.0), (-1.0, -3.0, 0.0), (-1.0, 1.0, -1.0), (-1.0, 1.0, 0.0), (3.0, -3.0, 0.0), (3.0, -3.0, -1.0), (3.0, 1.0, 0.0), (3.0, 1.0, -1.0)], [], [(0, 1, 3, 2), (5, 0, 2, 7), (6, 7, 2, 3), (7, 6, 4, 5), (6, 3, 1, 4), (0, 5, 4, 1)])
_uv = me_cube_046.uv_layers.new(name='UVMap')
_uv.uv.foreach_set('vector', [-0.998, 0.0, -0.998, 1.0, 3.002, 1.0, 3.002, 0.0, 3.0, 8.0, -1.0, 8.0, -1.0, 4.0, 3.0, 4.0, 3.0, 3.0, 3.0, 4.0, -1.0, 4.0, -1.0, 3.0, -0.998, 0.0, -0.998, 1.0, 3.002, 1.0, 3.002, 0.0, 3.0, 3.0, -1.0, 3.0, -1.0, -1.0, 3.0, -1.0, -1.0, -2.0, 3.0, -2.0, 3.0, -1.0, -1.0, -1.0])
me_cube_046.materials.append(mat_automat)
me_cube_046.use_remesh_fix_poles = True
me_cube_046.use_remesh_preserve_attributes = False
me_cube_046.update()
me_cube_048 = bpy.data.meshes.new('Cube.048')
me_cube_048.from_pydata([(-1.0, -3.0, -1.0), (-1.0, -3.0, 0.0), (-1.0, 1.0, -1.0), (-1.0, 1.0, 0.0), (3.0, -3.0, 0.0), (3.0, -3.0, -1.0), (3.0, 1.0, 0.0), (3.0, 1.0, -1.0)], [], [(0, 1, 3, 2), (5, 0, 2, 7), (6, 7, 2, 3), (7, 6, 4, 5), (6, 3, 1, 4), (0, 5, 4, 1)])
_uv = me_cube_048.uv_layers.new(name='UVMap')
_uv.uv.foreach_set('vector', [-0.998, 0.0, -0.998, 1.0, 3.002, 1.0, 3.002, 0.0, 3.0, 8.0, -1.0, 8.0, -1.0, 4.0, 3.0, 4.0, 3.0, 3.0, 3.0, 4.0, -1.0, 4.0, -1.0, 3.0, -0.998, 0.0, -0.998, 1.0, 3.002, 1.0, 3.002, 0.0, 3.0, 3.0, -1.0, 3.0, -1.0, -1.0, 3.0, -1.0, -1.0, -2.0, 3.0, -2.0, 3.0, -1.0, -1.0, -1.0])
me_cube_048.materials.append(mat_automat)
me_cube_048.use_remesh_fix_poles = True
me_cube_048.use_remesh_preserve_attributes = False
me_cube_048.update()
me_cube_049 = bpy.data.meshes.new('Cube.049')
me_cube_049.from_pydata([(-1.0, -3.0, -1.0), (-1.0, -3.0, 0.0), (-1.0, 1.0, -1.0), (-1.0, 1.0, 0.0), (3.0, -3.0, 0.0), (3.0, -3.0, -1.0), (3.0, 1.0, 0.0), (3.0, 1.0, -1.0)], [], [(0, 1, 3, 2), (5, 0, 2, 7), (6, 7, 2, 3), (7, 6, 4, 5), (6, 3, 1, 4), (0, 5, 4, 1)])
_uv = me_cube_049.uv_layers.new(name='UVMap')
_uv.uv.foreach_set('vector', [-0.998, 0.0, -0.998, 1.0, 3.002, 1.0, 3.002, 0.0, 3.0, 8.0, -1.0, 8.0, -1.0, 4.0, 3.0, 4.0, 3.0, 3.0, 3.0, 4.0, -1.0, 4.0, -1.0, 3.0, -0.998, 0.0, -0.998, 1.0, 3.002, 1.0, 3.002, 0.0, 3.0, 3.0, -1.0, 3.0, -1.0, -1.0, 3.0, -1.0, -1.0, -2.0, 3.0, -2.0, 3.0, -1.0, -1.0, -1.0])
me_cube_049.materials.append(mat_automat)
me_cube_049.use_remesh_fix_poles = True
me_cube_049.use_remesh_preserve_attributes = False
me_cube_049.update()
me_cube_050 = bpy.data.meshes.new('Cube.050')
me_cube_050.from_pydata([(-1.0, -3.0, -1.0), (-1.0, -3.0, 0.0), (-1.0, 1.0, -1.0), (-1.0, 1.0, 0.0), (3.0, -3.0, 0.0), (3.0, -3.0, -1.0), (3.0, 1.0, 0.0), (3.0, 1.0, -1.0)], [], [(0, 1, 3, 2), (5, 0, 2, 7), (6, 7, 2, 3), (7, 6, 4, 5), (6, 3, 1, 4), (0, 5, 4, 1)])
_uv = me_cube_050.uv_layers.new(name='UVMap')
_uv.uv.foreach_set('vector', [-0.998, 0.0, -0.998, 1.0, 3.002, 1.0, 3.002, 0.0, 3.0, 8.0, -1.0, 8.0, -1.0, 4.0, 3.0, 4.0, 3.0, 3.0, 3.0, 4.0, -1.0, 4.0, -1.0, 3.0, -0.998, 0.0, -0.998, 1.0, 3.002, 1.0, 3.002, 0.0, 3.0, 3.0, -1.0, 3.0, -1.0, -1.0, 3.0, -1.0, -1.0, -2.0, 3.0, -2.0, 3.0, -1.0, -1.0, -1.0])
me_cube_050.materials.append(mat_automat)
me_cube_050.use_remesh_fix_poles = True
me_cube_050.use_remesh_preserve_attributes = False
me_cube_050.update()
me_cube_051 = bpy.data.meshes.new('Cube.051')
me_cube_051.from_pydata([(-1.0, 0.0, -1.0), (-1.0, 0.0, 3.0), (-1.0, 1.0, -1.0), (-1.0, 1.0, 3.0), (3.0, 0.0, 3.0), (3.0, 0.0, -1.0), (3.0, 1.0, 3.0), (3.0, 1.0, -1.0)], [], [(0, 1, 3, 2), (5, 0, 2, 7), (6, 7, 2, 3), (7, 6, 4, 5), (6, 3, 1, 4), (0, 5, 4, 1)])
_uv = me_cube_051.uv_layers.new(name='UVMap')
_uv.uv.foreach_set('vector', [0.0, -3.0, 0.0, 1.0, 1.0, 1.0, 1.0, -3.0, 6.0, 5.0, 6.0, 1.0, 5.0, 1.0, 5.0, 5.0, 1.0, 5.0, 5.0, 5.0, 5.0, 1.0, 1.0, 1.0, 1.0, 9.0, 1.0, 5.0, 0.0, 5.0, 0.0, 9.0, 1.0, 5.0, 1.0, 1.0, 0.0, 1.0, 0.0, 5.0, -4.0, 1.0, -4.0, 5.0, 0.0, 5.0, 0.0, 1.0])
me_cube_051.materials.append(mat_automat)
me_cube_051.use_remesh_fix_poles = True
me_cube_051.use_remesh_preserve_attributes = False
me_cube_051.update()
me_cube_052 = bpy.data.meshes.new('Cube.052')
me_cube_052.from_pydata([(-1.0, 0.0, -1.0), (-1.0, 0.0, 3.0), (-1.0, 1.0, -1.0), (-1.0, 1.0, 3.0), (3.0, 0.0, 3.0), (3.0, 0.0, -1.0), (3.0, 1.0, 3.0), (3.0, 1.0, -1.0)], [], [(0, 1, 3, 2), (5, 0, 2, 7), (6, 7, 2, 3), (7, 6, 4, 5), (6, 3, 1, 4), (0, 5, 4, 1)])
_uv = me_cube_052.uv_layers.new(name='UVMap')
_uv.uv.foreach_set('vector', [0.0, -3.0, 0.0, 1.0, 1.0, 1.0, 1.0, -3.0, 6.0, 5.0, 6.0, 1.0, 5.0, 1.0, 5.0, 5.0, 1.0, 5.0, 5.0, 5.0, 5.0, 1.0, 1.0, 1.0, 1.0, 9.0, 1.0, 5.0, 0.0, 5.0, 0.0, 9.0, 1.0, 5.0, 1.0, 1.0, 0.0, 1.0, 0.0, 5.0, -4.0, 1.0, -4.0, 5.0, 0.0, 5.0, 0.0, 1.0])
me_cube_052.materials.append(mat_automat)
me_cube_052.use_remesh_fix_poles = True
me_cube_052.use_remesh_preserve_attributes = False
me_cube_052.update()
me_cube_053 = bpy.data.meshes.new('Cube.053')
me_cube_053.from_pydata([(-1.0, -3.0, -1.0), (-1.0, -3.0, 0.0), (-1.0, 1.0, -1.0), (-1.0, 1.0, 0.0), (3.0, -3.0, 0.0), (3.0, -3.0, -1.0), (3.0, 1.0, 0.0), (3.0, 1.0, -1.0)], [], [(0, 1, 3, 2), (5, 0, 2, 7), (6, 7, 2, 3), (7, 6, 4, 5), (6, 3, 1, 4), (0, 5, 4, 1)])
_uv = me_cube_053.uv_layers.new(name='UVMap')
_uv.uv.foreach_set('vector', [-0.998, 0.0, -0.998, 1.0, 3.002, 1.0, 3.002, 0.0, 3.0, 8.0, -1.0, 8.0, -1.0, 4.0, 3.0, 4.0, 3.0, 3.0, 3.0, 4.0, -1.0, 4.0, -1.0, 3.0, -0.998, 0.0, -0.998, 1.0, 3.002, 1.0, 3.002, 0.0, 3.0, 3.0, -1.0, 3.0, -1.0, -1.0, 3.0, -1.0, -1.0, -2.0, 3.0, -2.0, 3.0, -1.0, -1.0, -1.0])
me_cube_053.materials.append(mat_automat)
me_cube_053.use_remesh_fix_poles = True
me_cube_053.use_remesh_preserve_attributes = False
me_cube_053.update()

# ---- objects
ob_cube_026 = bpy.data.objects.new('Cube.026', me_cube_035)
ob_cube_025 = bpy.data.objects.new('Cube.025', me_cube_034)
ob_cube_024 = bpy.data.objects.new('Cube.024', me_cube_033)
ob_cube_023 = bpy.data.objects.new('Cube.023', me_cube_032)
ob_cube_022 = bpy.data.objects.new('Cube.022', me_cube_031)
ob_cube_021 = bpy.data.objects.new('Cube.021', me_cube_030)
ob_cube_020 = bpy.data.objects.new('Cube.020', me_cube_029)
ob_cube_019 = bpy.data.objects.new('Cube.019', me_cube_028)
ob_cube_018 = bpy.data.objects.new('Cube.018', me_cube_027)
ob_cube_017 = bpy.data.objects.new('Cube.017', me_cube_026)
ob_cube_016 = bpy.data.objects.new('Cube.016', me_cube_025)
ob_exampleautodoor = bpy.data.objects.new('ExampleAutoDoor', me_cube_024)
ob_horizontalmovingplatform = bpy.data.objects.new('HorizontalMovingPlatform', me_cube_018)
ob_cube_015 = bpy.data.objects.new('Cube.015', me_cube_022)
ob_cube_014 = bpy.data.objects.new('Cube.014', me_cube_021)
ob_cube_013 = bpy.data.objects.new('Cube.013', me_cube_020)
ob_cube_002 = bpy.data.objects.new('Cube.002', me_cube_000)
ob_lumierelahaut = bpy.data.objects.new('LumiereLaHaut', light_point_004)
ob_cube_003 = bpy.data.objects.new('Cube.003', me_cube_017)
ob_leftswitch = bpy.data.objects.new('LeftSwitch', me_cube_016)
ob_leftdoor = bpy.data.objects.new('LeftDoor', me_cube_015)
ob_thefinish = bpy.data.objects.new('TheFinish', me_cube_014)
ob_verticalmovingplatform = bpy.data.objects.new('VerticalMovingPlatform', me_cube_013)
ob_cube_012 = bpy.data.objects.new('Cube.012', me_cube_012)
ob_cube_011 = bpy.data.objects.new('Cube.011', me_cube_011)
ob_cube_010 = bpy.data.objects.new('Cube.010', me_cube_010)
ob_cube_009 = bpy.data.objects.new('Cube.009', me_cube_009)
ob_cube_008 = bpy.data.objects.new('Cube.008', me_cube_008)
ob_cube_007 = bpy.data.objects.new('Cube.007', me_cube_007)
ob_cube_006 = bpy.data.objects.new('Cube.006', me_cube_006)
ob_cube_005 = bpy.data.objects.new('Cube.005', me_cube_005)
ob_cube_004 = bpy.data.objects.new('Cube.004', me_cube_004)
ob_thisisanobjectwithsomeverylongname_withspecialcharstoo = bpy.data.objects.new('ThisIsAnObjectWithSomeVeryLongName(WithSpecialCharsToo!)', me_cube_003)
ob_lumiereverteforte = bpy.data.objects.new('LumiereVerteForte', light_point_003)
ob_lumierecentrale = bpy.data.objects.new('LumiereCentrale', light_point_002)
ob_lumiereblanchedufond = bpy.data.objects.new('LumiereBlancheDuFond', light_point_001)
ob_cube_001 = bpy.data.objects.new('Cube.001', me_cube_002)
ob_cube = bpy.data.objects.new('Cube', me_cube_001)
ob_cube_027 = bpy.data.objects.new('Cube.027', me_cube_036)
ob_cube_029 = bpy.data.objects.new('Cube.029', me_cube_038)
ob_someobject = bpy.data.objects.new('SomeObject', me_cube_040)
ob_nocollide_cube = bpy.data.objects.new('nocollide.cube', me_cube_041)
ob_lightswitch = bpy.data.objects.new('LightSwitch', me_cube_042)
ob_lamp1 = bpy.data.objects.new('Lamp1', me_cube_043)
ob_cube_028 = bpy.data.objects.new('Cube.028', me_cube_045)
ob_rightswitch = bpy.data.objects.new('RightSwitch', me_cube_037)
ob_rightdoor = bpy.data.objects.new('RightDoor', me_cube_044)
ob_starting_position = bpy.data.objects.new('Starting Position', me_cube_019)
ob_cylinder = bpy.data.objects.new('Cylinder', me_cylinder)
ob_cylinder_001 = bpy.data.objects.new('Cylinder.001', me_cylinder_001)
ob_cube_031 = bpy.data.objects.new('Cube.031', me_cube)
ob_cube_032 = bpy.data.objects.new('Cube.032', me_cube_023)
ob_cylinder_002 = bpy.data.objects.new('Cylinder.002', me_cylinder_002)
ob_cylinder_003 = bpy.data.objects.new('Cylinder.003', me_cylinder_002)
ob_cylinder_004 = bpy.data.objects.new('Cylinder.004', me_cylinder_002)
ob_cylinder_005 = bpy.data.objects.new('Cylinder.005', me_cylinder_002)
ob_cylinder_006 = bpy.data.objects.new('Cylinder.006', me_cylinder_002)
ob_cylinder_007 = bpy.data.objects.new('Cylinder.007', me_cylinder_002)
ob_cylinder_008 = bpy.data.objects.new('Cylinder.008', me_cylinder_002)
ob_cylinder_009 = bpy.data.objects.new('Cylinder.009', me_cylinder_002)
ob_cylinder_010 = bpy.data.objects.new('Cylinder.010', me_cylinder_002)
ob_cylinder_011 = bpy.data.objects.new('Cylinder.011', me_cylinder_002)
ob_cylinder_012 = bpy.data.objects.new('Cylinder.012', me_cylinder_002)
ob_cylinder_013 = bpy.data.objects.new('Cylinder.013', me_cylinder_002)
ob_cylinder_014 = bpy.data.objects.new('Cylinder.014', me_cylinder_002)
ob_cylinder_015 = bpy.data.objects.new('Cylinder.015', me_cylinder_002)
ob_cylinder_016 = bpy.data.objects.new('Cylinder.016', me_cylinder_002)
ob_cylinder_017 = bpy.data.objects.new('Cylinder.017', me_cylinder_002)
ob_cylinder_018 = bpy.data.objects.new('Cylinder.018', me_cylinder_002)
ob_cylinder_019 = bpy.data.objects.new('Cylinder.019', me_cylinder_002)
ob_cylinder_020 = bpy.data.objects.new('Cylinder.020', me_cylinder_002)
ob_cylinder_021 = bpy.data.objects.new('Cylinder.021', me_cylinder_002)
ob_cylinder_022 = bpy.data.objects.new('Cylinder.022', me_cylinder_002)
ob_cylinder_023 = bpy.data.objects.new('Cylinder.023', me_cylinder_002)
ob_cylinder_024 = bpy.data.objects.new('Cylinder.024', me_cylinder_002)
ob_cylinder_025 = bpy.data.objects.new('Cylinder.025', me_cylinder_002)
ob_lumiereblanchedambiance = bpy.data.objects.new('LumiereBlancheDAmbiance', light_point_005)
ob_cube_030 = bpy.data.objects.new('Cube.030', me_cube_046)
ob_cube_033 = bpy.data.objects.new('Cube.033', me_cube_048)
ob_cube_034 = bpy.data.objects.new('Cube.034', me_cube_049)
ob_cube_035 = bpy.data.objects.new('Cube.035', me_cube_050)
ob_cube_036 = bpy.data.objects.new('Cube.036', me_cube_051)
ob_cube_037 = bpy.data.objects.new('Cube.037', me_cube_052)
ob_cube_038 = bpy.data.objects.new('Cube.038', me_cube_053)
ob_cube_039 = bpy.data.objects.new('Cube.039', me_cube_051)
ob_cube_040 = bpy.data.objects.new('Cube.040', me_cube_051)
ob_cube_041 = bpy.data.objects.new('Cube.041', me_cube_051)
ob_cube_042 = bpy.data.objects.new('Cube.042', me_cube_053)
ob_cube_043 = bpy.data.objects.new('Cube.043', me_cube_053)
ob_cube_044 = bpy.data.objects.new('Cube.044', me_cube_051)
ob_cube_045 = bpy.data.objects.new('Cube.045', me_cube_051)
ob_cube_046 = bpy.data.objects.new('Cube.046', me_cube_051)
ob_cube_047 = bpy.data.objects.new('Cube.047', me_cube_053)
ob_lightswitchasempty = bpy.data.objects.new('LightSwitchAsEmpty', None)

# ---- transforms, parenting, visibility, modifiers, constraints
ob_cube_026.location = (27.51, -34.15, 2.095)
ob_cube_026.rotation_euler = (0.0, -0.0, 0.6109)
ob_cube_026.scale = (2.483, 2.483, 2.483)
ob_cube_026.lineart.crease_threshold = 0.0
ob_cube_025.location = (33.57, -32.34, 2.751)
ob_cube_025.rotation_euler = (0.0, -0.0, 0.6109)
ob_cube_025.scale = (2.483, 2.483, 2.483)
ob_cube_025.lineart.crease_threshold = 0.0
ob_cube_024.location = (44.22, -24.89, 2.751)
ob_cube_024.rotation_euler = (0.0, -0.0, 0.6109)
ob_cube_024.scale = (2.483, 2.483, 2.483)
ob_cube_024.lineart.crease_threshold = 0.0
ob_cube_023.location = (40.13, -27.75, 2.751)
ob_cube_023.rotation_euler = (0.0, -0.0, 0.6109)
ob_cube_023.scale = (2.483, 2.483, 2.483)
ob_cube_023.lineart.crease_threshold = 0.0
ob_cube_022.location = (10.61, -43.28, 2.751)
ob_cube_022.scale = (2.483, 2.483, 2.483)
ob_cube_022.lineart.crease_threshold = 0.0
ob_cube_021.location = (15.61, -43.28, 2.751)
ob_cube_021.scale = (2.483, 2.483, 2.483)
ob_cube_021.lineart.crease_threshold = 0.0
ob_cube_020.location = (2.608, -43.28, 2.751)
ob_cube_020.scale = (2.483, 2.483, 2.483)
ob_cube_020.lineart.crease_threshold = 0.0
ob_cube_019.location = (-3.392, -41.28, 2.998)
ob_cube_019.scale = (2.483, 2.483, 2.483)
ob_cube_019.lineart.crease_threshold = 0.0
ob_cube_018.location = (10.48, -13.02, 2.181)
ob_cube_018.rotation_euler = (3.142, 8.742e-08, 0.5007)
ob_cube_018.scale = (1.059, 1.059, 1.059)
ob_cube_018.lineart.crease_threshold = 0.0
ob_cube_017.location = (9.8, -12.3, 1.2)
ob_cube_017.rotation_euler = (0.0, -0.0, 1.382)
ob_cube_017.scale = (1.059, 1.059, 1.059)
ob_cube_017.lineart.crease_threshold = 0.0
ob_cube_016.location = (-7.007, 5.08, 2.052)
ob_cube_016.rotation_euler = (3.142, 6.283, 4.712)
ob_cube_016.scale = (1.059, 1.059, 1.059)
ob_cube_016.lineart.crease_threshold = 0.0
ob_exampleautodoor.location = (-7.9, 3.0, 1.0)
ob_exampleautodoor.scale = (0.1087, 0.1087, 0.1087)
ob_exampleautodoor.lineart.crease_threshold = 0.0
ob_horizontalmovingplatform.location = (-8.59, 4.117, 7.74)
ob_horizontalmovingplatform.scale = (0.2758, 0.2758, 0.2758)
ob_horizontalmovingplatform.lineart.crease_threshold = 0.0
ob_cube_015.location = (-7.508, -7.344, 1.181)
ob_cube_015.rotation_euler = (0.0, -0.0, -0.1889)
ob_cube_015.scale = (1.059, 1.059, 1.059)
ob_cube_015.lineart.crease_threshold = 0.0
ob_cube_014.location = (-8.198, -8.002, 2.181)
ob_cube_014.rotation_euler = (3.142, 8.742e-08, -1.07)
ob_cube_014.scale = (1.059, 1.059, 1.059)
ob_cube_014.lineart.crease_threshold = 0.0
ob_cube_013.location = (-6.219, 0.414, 2.181)
ob_cube_013.rotation_euler = (3.142, 8.742e-08, 0.6896)
ob_cube_013.scale = (1.059, 1.059, 1.059)
ob_cube_013.lineart.crease_threshold = 0.0
ob_cube_002.location = (-6.995, 0.9678, 1.181)
ob_cube_002.rotation_euler = (0.0, -0.0, 1.571)
ob_cube_002.scale = (1.059, 1.059, 1.059)
ob_cube_002.lineart.crease_threshold = 0.0
ob_lumierelahaut.location = (2.836, 15.71, 17.94)
ob_lumierelahaut.lineart.crease_threshold = 0.0
ob_cube_003.location = (3.093, -2.0, 1.181)
ob_cube_003.scale = (1.059, 1.059, 1.059)
ob_cube_003.lineart.crease_threshold = 0.0
ob_leftswitch.location = (5.264, 2.517, 0.7439)
ob_leftswitch.scale = (0.2758, 0.2758, 0.2758)
ob_leftswitch.lineart.crease_threshold = 0.0
ob_leftdoor.location = (10.61, 2.517, 0.4367)
ob_leftdoor.scale = (0.2758, 0.2758, 0.2758)
ob_leftdoor.lineart.crease_threshold = 0.0
ob_thefinish.location = (-12.98, 7.395, 8.723)
ob_thefinish.scale = (0.2758, 0.2758, 0.2758)
ob_thefinish.lineart.crease_threshold = 0.0
ob_verticalmovingplatform.location = (10.61, 7.668, 1.747)
ob_verticalmovingplatform.scale = (0.2758, 0.2758, 0.2758)
ob_verticalmovingplatform.lineart.crease_threshold = 0.0
ob_cube_012.location = (1.093, -3.0, 1.181)
ob_cube_012.scale = (1.059, 1.059, 1.059)
ob_cube_012.lineart.crease_threshold = 0.0
ob_cube_011.location = (-9.719, -3.244, 2.168)
ob_cube_011.rotation_euler = (0.0, -0.0, 1.04)
ob_cube_011.lineart.crease_threshold = 0.0
ob_cube_010.location = (-13.39, -2.282, 6.095)
ob_cube_010.scale = (2.483, 2.483, 2.483)
ob_cube_010.lineart.crease_threshold = 0.0
ob_cube_009.location = (-14.0, 2.5, 5.706)
ob_cube_009.scale = (2.483, 2.483, 2.483)
ob_cube_009.lineart.crease_threshold = 0.0
ob_cube_008.location = (-3.296, 7.668, 0.2148)
ob_cube_008.scale = (1.059, 1.059, 1.059)
ob_cube_008.lineart.crease_threshold = 0.0
ob_cube_007.location = (6.846, 7.668, 4.628)
ob_cube_007.scale = (1.059, 1.059, 1.059)
ob_cube_007.lineart.crease_threshold = 0.0
ob_cube_006.location = (4.232, 7.668, 3.444)
ob_cube_006.scale = (1.059, 1.059, 1.059)
ob_cube_006.lineart.crease_threshold = 0.0
ob_cube_005.location = (1.775, 7.668, 2.248)
ob_cube_005.scale = (1.059, 1.059, 1.059)
ob_cube_005.lineart.crease_threshold = 0.0
ob_cube_004.location = (-0.7766, 7.668, 1.343)
ob_cube_004.scale = (1.059, 1.059, 1.059)
ob_cube_004.lineart.crease_threshold = 0.0
ob_thisisanobjectwithsomeverylongname_withspecialcharstoo.location = (1.941, -8.467, 2.168)
ob_thisisanobjectwithsomeverylongname_withspecialcharstoo.rotation_euler = (0.0, -0.0, 1.774)
ob_thisisanobjectwithsomeverylongname_withspecialcharstoo.lineart.crease_threshold = 0.0
ob_lumiereverteforte.location = (-12.11, 2.568, 6.626)
ob_lumiereverteforte.scale = (10.0, 10.0, 10.0)
ob_lumiereverteforte.lineart.crease_threshold = 0.0
ob_lumierecentrale.location = (53.0, 0.0, 3.0)
ob_lumierecentrale.scale = (10.0, 10.0, 10.0)
ob_lumierecentrale.lineart.crease_threshold = 0.0
ob_lumiereblanchedufond.location = (35.74, -22.62, 0.8787)
ob_lumiereblanchedufond.scale = (10.0, 10.0, 10.0)
ob_lumiereblanchedufond.lineart.crease_threshold = 0.0
ob_cube_001.location = (-13.39, 7.738, 6.095)
ob_cube_001.scale = (2.483, 2.483, 2.483)
ob_cube_001.lineart.crease_threshold = 0.0
ob_cube.location = (-0.02709, -0.0001129, -0.6667)
ob_cube.scale = (20.0, 20.0, 10.0)
ob_cube.lineart.crease_threshold = 0.0
ob_cube_027.location = (0.0, 0.0, 0.0)
ob_cube_027.lineart.crease_threshold = 0.0
ob_cube_029.location = (-20.03, -30.0, 49.33)
ob_cube_029.rotation_euler = (1.571, -0.0, 1.571)
ob_cube_029.scale = (20.0, 20.0, 10.0)
ob_cube_029.lineart.crease_threshold = 0.0
ob_someobject.location = (-2.097, 2.592, 0.9632)
ob_someobject.scale = (0.2758, 0.2758, 0.2758)
ob_someobject.lineart.crease_threshold = 0.0
ob_nocollide_cube.location = (17.06, 4.007, 3.383)
ob_nocollide_cube.scale = (1.059, 1.059, 1.059)
ob_nocollide_cube.lineart.crease_threshold = 0.0
ob_lightswitch.location = (19.86, -0.2237, 0.7439)
ob_lightswitch.scale = (0.2758, 0.2758, 0.2758)
ob_lightswitch.lineart.crease_threshold = 0.0
ob_lamp1.location = (19.95, 3.738, 0.7439)
ob_lamp1.scale = (0.2758, 0.2758, 0.2758)
ob_lamp1.lineart.crease_threshold = 0.0
ob_cube_028.location = (-0.1158, -49.91, 49.33)
ob_cube_028.rotation_euler = (1.571, -0.0, -1.192e-07)
ob_cube_028.scale = (20.0, 20.0, 10.0)
ob_cube_028.lineart.crease_threshold = 0.0
ob_rightswitch.location = (5.264, 0.09551, 0.7439)
ob_rightswitch.scale = (0.2758, 0.2758, 0.2758)
ob_rightswitch.lineart.crease_threshold = 0.0
ob_rightdoor.location = (10.61, 0.09551, 0.4367)
ob_rightdoor.scale = (0.2758, 0.2758, 0.2758)
ob_rightdoor.lineart.crease_threshold = 0.0
ob_starting_position.location = (9.465, -12.31, 4.122)
ob_starting_position.rotation_euler = (0.0, -0.0, 2.376)
ob_starting_position.scale = (0.2758, 0.2758, 0.2758)
ob_starting_position.show_axis = True
ob_starting_position.lineart.crease_threshold = 0.0
ob_cylinder.location = (33.25, -11.04, 1.038)
ob_cylinder_001.location = (33.25, 2.039, 1.038)
ob_cube_031.location = (42.83, -16.33, 1.036)
ob_cube_031.rotation_euler = (0.0, -0.0, -0.9693)
ob_cube_032.location = (18.33, -34.55, 1.036)
ob_cube_032.rotation_euler = (0.0, -0.0, -1.554)
ob_cylinder_002.location = (-14.57, 15.17, 1.038)
ob_cylinder_002.scale = (0.4674, 0.4674, 1.0)
ob_cylinder_003.location = (-9.569, 15.17, 1.038)
ob_cylinder_003.scale = (0.4674, 0.4674, 1.0)
ob_cylinder_004.location = (-4.569, 15.17, 1.038)
ob_cylinder_004.scale = (0.4674, 0.4674, 1.0)
ob_cylinder_005.location = (0.4305, 15.17, 1.038)
ob_cylinder_005.scale = (0.4674, 0.4674, 1.0)
ob_cylinder_006.location = (5.431, 15.17, 1.038)
ob_cylinder_006.scale = (0.4674, 0.4674, 1.0)
ob_cylinder_007.location = (10.43, 15.17, 1.038)
ob_cylinder_007.scale = (0.4674, 0.4674, 1.0)
ob_cylinder_008.location = (15.43, 15.17, 1.038)
ob_cylinder_008.scale = (0.4674, 0.4674, 1.0)
ob_cylinder_009.location = (20.43, 15.17, 1.038)
ob_cylinder_009.scale = (0.4674, 0.4674, 1.0)
ob_cylinder_010.location = (-14.57, -27.83, 1.038)
ob_cylinder_010.scale = (0.4674, 0.4674, 1.0)
ob_cylinder_011.location = (-9.569, -27.83, 1.038)
ob_cylinder_011.scale = (0.4674, 0.4674, 1.0)
ob_cylinder_012.location = (-4.569, -27.83, 1.038)
ob_cylinder_012.scale = (0.4674, 0.4674, 1.0)
ob_cylinder_013.location = (0.4305, -27.83, 1.038)
ob_cylinder_013.scale = (0.4674, 0.4674, 1.0)
ob_cylinder_014.location = (5.431, -27.83, 1.038)
ob_cylinder_014.scale = (0.4674, 0.4674, 1.0)
ob_cylinder_015.location = (10.43, -27.83, 1.038)
ob_cylinder_015.scale = (0.4674, 0.4674, 1.0)
ob_cylinder_016.location = (15.43, -27.83, 1.038)
ob_cylinder_016.scale = (0.4674, 0.4674, 1.0)
ob_cylinder_017.location = (20.43, -27.83, 1.038)
ob_cylinder_017.scale = (0.4674, 0.4674, 1.0)
ob_cylinder_018.location = (-14.57, -22.83, 1.038)
ob_cylinder_018.scale = (0.4674, 0.4674, 1.0)
ob_cylinder_019.location = (-9.569, -22.83, 1.038)
ob_cylinder_019.scale = (0.4674, 0.4674, 1.0)
ob_cylinder_020.location = (-4.569, -22.83, 1.038)
ob_cylinder_020.scale = (0.4674, 0.4674, 1.0)
ob_cylinder_021.location = (0.4305, -22.83, 1.038)
ob_cylinder_021.scale = (0.4674, 0.4674, 1.0)
ob_cylinder_022.location = (5.431, -22.83, 1.038)
ob_cylinder_022.scale = (0.4674, 0.4674, 1.0)
ob_cylinder_023.location = (10.43, -22.83, 1.038)
ob_cylinder_023.scale = (0.4674, 0.4674, 1.0)
ob_cylinder_024.location = (15.43, -22.83, 1.038)
ob_cylinder_024.scale = (0.4674, 0.4674, 1.0)
ob_cylinder_025.location = (20.43, -22.83, 1.038)
ob_cylinder_025.scale = (0.4674, 0.4674, 1.0)
ob_lumiereblanchedambiance.location = (3.025, -27.02, 5.123)
ob_lumiereblanchedambiance.scale = (10.0, 10.0, 10.0)
ob_lumiereblanchedambiance.lineart.crease_threshold = 0.0
ob_cube_030.location = (51.0, 1.0, 1.0)
ob_cube_033.location = (55.0, 1.0, 1.0)
ob_cube_034.location = (55.0, -3.0, 1.0)
ob_cube_035.location = (59.0, -3.0, 1.0)
ob_cube_036.location = (59.0, -7.0, 1.0)
ob_cube_037.location = (59.0, -2.0, 1.0)
ob_cube_038.location = (59.0, -3.0, 5.0)
ob_cube_039.location = (55.0, -7.0, 1.0)
ob_cube_040.location = (51.0, -3.0, 1.0)
ob_cube_041.location = (53.0, -4.0, 1.0)
ob_cube_041.rotation_euler = (0.0, -0.0, -1.571)
ob_cube_042.location = (55.0, -3.0, 5.0)
ob_cube_043.location = (55.0, 1.0, 5.0)
ob_cube_044.location = (58.0, 1.0, 1.0)
ob_cube_044.rotation_euler = (0.0, -0.0, -1.571)
ob_cube_045.location = (55.0, 2.0, 1.0)
ob_cube_046.location = (51.0, 2.0, 1.0)
ob_cube_047.location = (51.0, 1.0, 5.0)
ob_lightswitchasempty.location = (22.08, -0.0452, 0.06545)

# ---- collection membership
col_collection_1.objects.link(ob_cube_026)
col_collection_1.objects.link(ob_cube_025)
col_collection_1.objects.link(ob_cube_024)
col_collection_1.objects.link(ob_cube_023)
col_collection_1.objects.link(ob_cube_022)
col_collection_1.objects.link(ob_cube_021)
col_collection_1.objects.link(ob_cube_020)
col_collection_1.objects.link(ob_cube_019)
col_collection_1.objects.link(ob_cube_018)
col_collection_1.objects.link(ob_cube_017)
col_collection_1.objects.link(ob_cube_016)
col_collection_1.objects.link(ob_exampleautodoor)
col_collection_1.objects.link(ob_horizontalmovingplatform)
col_collection_1.objects.link(ob_cube_015)
col_collection_1.objects.link(ob_cube_014)
col_collection_1.objects.link(ob_cube_013)
col_collection_1.objects.link(ob_cube_002)
col_collection_1.objects.link(ob_lumierelahaut)
col_collection_1.objects.link(ob_cube_003)
col_collection_1.objects.link(ob_leftswitch)
col_collection_1.objects.link(ob_leftdoor)
col_collection_1.objects.link(ob_thefinish)
col_collection_1.objects.link(ob_verticalmovingplatform)
col_collection_1.objects.link(ob_cube_012)
col_collection_1.objects.link(ob_cube_011)
col_collection_1.objects.link(ob_cube_010)
col_collection_1.objects.link(ob_cube_009)
col_collection_1.objects.link(ob_cube_008)
col_collection_1.objects.link(ob_cube_007)
col_collection_1.objects.link(ob_cube_006)
col_collection_1.objects.link(ob_cube_005)
col_collection_1.objects.link(ob_cube_004)
col_collection_1.objects.link(ob_thisisanobjectwithsomeverylongname_withspecialcharstoo)
col_collection_1.objects.link(ob_lumiereverteforte)
col_collection_1.objects.link(ob_lumierecentrale)
col_collection_1.objects.link(ob_lumiereblanchedufond)
col_collection_1.objects.link(ob_cube_001)
col_collection_1.objects.link(ob_cube)
col_collection_1.objects.link(ob_cube_027)
col_collection_1.objects.link(ob_cube_029)
col_collection_1.objects.link(ob_someobject)
col_collection_1.objects.link(ob_nocollide_cube)
col_collection_1.objects.link(ob_lightswitch)
col_collection_1.objects.link(ob_lamp1)
col_collection_1.objects.link(ob_cube_028)
col_collection_1.objects.link(ob_rightswitch)
col_collection_1.objects.link(ob_rightdoor)
col_collection_1.objects.link(ob_starting_position)
col_collection_1.objects.link(ob_cylinder)
col_collection_1.objects.link(ob_cylinder_001)
col_collection_1.objects.link(ob_cube_031)
col_collection_1.objects.link(ob_cube_032)
col_collection_1.objects.link(ob_cylinder_002)
col_collection_1.objects.link(ob_cylinder_003)
col_collection_1.objects.link(ob_cylinder_004)
col_collection_1.objects.link(ob_cylinder_005)
col_collection_1.objects.link(ob_cylinder_006)
col_collection_1.objects.link(ob_cylinder_007)
col_collection_1.objects.link(ob_cylinder_008)
col_collection_1.objects.link(ob_cylinder_009)
col_collection_1.objects.link(ob_cylinder_010)
col_collection_1.objects.link(ob_cylinder_011)
col_collection_1.objects.link(ob_cylinder_012)
col_collection_1.objects.link(ob_cylinder_013)
col_collection_1.objects.link(ob_cylinder_014)
col_collection_1.objects.link(ob_cylinder_015)
col_collection_1.objects.link(ob_cylinder_016)
col_collection_1.objects.link(ob_cylinder_017)
col_collection_1.objects.link(ob_cylinder_018)
col_collection_1.objects.link(ob_cylinder_019)
col_collection_1.objects.link(ob_cylinder_020)
col_collection_1.objects.link(ob_cylinder_021)
col_collection_1.objects.link(ob_cylinder_022)
col_collection_1.objects.link(ob_cylinder_023)
col_collection_1.objects.link(ob_cylinder_024)
col_collection_1.objects.link(ob_cylinder_025)
col_collection_1.objects.link(ob_lumiereblanchedambiance)
col_collection_1.objects.link(ob_cube_030)
col_collection_1.objects.link(ob_cube_033)
col_collection_1.objects.link(ob_cube_034)
col_collection_1.objects.link(ob_cube_035)
col_collection_1.objects.link(ob_cube_036)
col_collection_1.objects.link(ob_cube_037)
col_collection_1.objects.link(ob_cube_038)
col_collection_1.objects.link(ob_cube_039)
col_collection_1.objects.link(ob_cube_040)
col_collection_1.objects.link(ob_cube_041)
col_collection_1.objects.link(ob_cube_042)
col_collection_1.objects.link(ob_cube_043)
col_collection_1.objects.link(ob_cube_044)
col_collection_1.objects.link(ob_cube_045)
col_collection_1.objects.link(ob_cube_046)
col_collection_1.objects.link(ob_cube_047)
col_collection_1.objects.link(ob_lightswitchasempty)

# ---- scene / render settings (as saved in the file)
scene.frame_start = 1; scene.frame_end = 250; scene.frame_set(165)
scene.render.engine = 'BLENDER_EEVEE_NEXT'
scene.render.resolution_percentage = 50
scene.render.dither_intensity = 0.0
scene.cycles.use_denoising = False
scene.cycles.samples = 128
scene.cycles.sampling_pattern = 'TABULATED_SOBOL'
scene.cycles.use_adaptive_sampling = False
scene.cycles.use_light_tree = False
scene.cycles.blur_glossy = 0.0
scene.cycles.sample_clamp_indirect = 0.0
scene.view_settings.view_transform = 'Standard'
bpy.context.view_layer.update()

# ---- added for rendering (the .blend has no active camera): camera
cam_auto = bpy.data.cameras.new('AutoCamera')
cam_auto.lens = 50.0
cam_auto.sensor_width = 36.0
cam_auto.clip_end = 2095.09
ob_auto_camera = bpy.data.objects.new('AutoCamera', cam_auto)
scene.collection.objects.link(ob_auto_camera)
ob_auto_camera.location = (140.348, -158.516, 129.748)
ob_auto_camera.rotation_euler = (1.09748, -7.21219e-08, 0.694738)
scene.camera = ob_auto_camera
bpy.context.view_layer.update()
